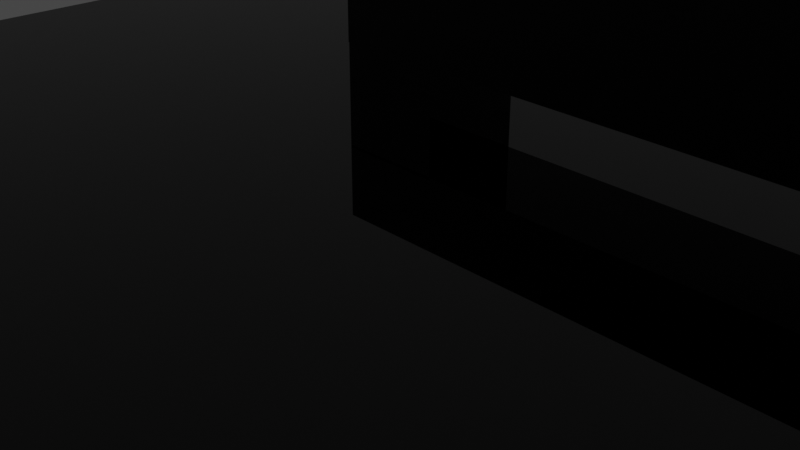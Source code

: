 # Source: Prototipo_de_impresi_n_fase_1_parte_1_proyecto_MSNV.blend  (saved by Blender 3.4.6; exported with 4.5.12 LTS)
import bpy
from mathutils import Matrix  # noqa: F401  (used for matrix-valued properties, if any)

bpy.ops.wm.read_factory_settings(use_empty=True)
scene = bpy.context.scene
scene.name = 'Scene'

# ---- collections
col_collection = bpy.data.collections.new('Collection'); scene.collection.children.link(col_collection)

# ---- materials (node trees are filled in below, after node groups)
mat_material_006 = bpy.data.materials.new('Material.006')
mat_material_006.use_transparent_shadow = False
mat_material_001 = bpy.data.materials.new('Material.001')
mat_material_001.use_transparent_shadow = False
mat_material_005 = bpy.data.materials.new('Material.005')
mat_material_005.use_transparent_shadow = False
mat_material_003 = bpy.data.materials.new('Material.003')
mat_material_003.use_transparent_shadow = False
mat_material_004 = bpy.data.materials.new('Material.004')
mat_material_004.use_transparent_shadow = False
mat_material_002 = bpy.data.materials.new('Material.002')
mat_material_002.use_transparent_shadow = False

# ---- material node trees
mat_material_006.use_nodes = True; mat_material_006.node_tree.nodes.clear()
_N = mat_material_006.node_tree.nodes; _L = mat_material_006.node_tree.links
n0 = _N.new('ShaderNodeBsdfPrincipled'); n0.name = 'BSDF Principista'; n0.location = (10, 300)
n0.distribution = 'GGX'
n0.subsurface_method = 'RANDOM_WALK_SKIN'
n0.inputs[0].default_value = (0.0, 0.0, 0.0, 1.0)
n0.inputs[2].default_value = 0.0
n0.inputs[3].default_value = 1.45
n0.inputs[27].default_value = (0.0, 0.0, 0.0, 1.0)
n0.inputs[28].default_value = 1.0
n1 = _N.new('ShaderNodeOutputMaterial'); n1.name = 'Material'; n1.location = (300, 300)
_L.new(n0.outputs[0], n1.inputs[0])
n1.is_active_output = True
mat_material_001.use_nodes = True; mat_material_001.node_tree.nodes.clear()
_N = mat_material_001.node_tree.nodes; _L = mat_material_001.node_tree.links
n0 = _N.new('ShaderNodeBsdfPrincipled'); n0.name = 'BSDF Principista'; n0.location = (10, 300)
n0.distribution = 'GGX'
n0.subsurface_method = 'RANDOM_WALK_SKIN'
n0.inputs[0].default_value = (0.0, 0.0, 0.0, 1.0)
n0.inputs[2].default_value = 0.0
n0.inputs[3].default_value = 1.45
n0.inputs[27].default_value = (0.0, 0.0, 0.0, 1.0)
n0.inputs[28].default_value = 1.0
n1 = _N.new('ShaderNodeOutputMaterial'); n1.name = 'Material'; n1.location = (300, 300)
_L.new(n0.outputs[0], n1.inputs[0])
n1.is_active_output = True
mat_material_005.use_nodes = True; mat_material_005.node_tree.nodes.clear()
_N = mat_material_005.node_tree.nodes; _L = mat_material_005.node_tree.links
n0 = _N.new('ShaderNodeBsdfPrincipled'); n0.name = 'BSDF Principista'; n0.location = (10, 300)
n0.distribution = 'GGX'
n0.subsurface_method = 'RANDOM_WALK_SKIN'
n0.inputs[0].default_value = (0.0, 0.0, 0.0, 1.0)
n0.inputs[2].default_value = 0.0
n0.inputs[3].default_value = 1.45
n0.inputs[27].default_value = (0.0, 0.0, 0.0, 1.0)
n0.inputs[28].default_value = 1.0
n1 = _N.new('ShaderNodeOutputMaterial'); n1.name = 'Material'; n1.location = (300, 300)
_L.new(n0.outputs[0], n1.inputs[0])
n1.is_active_output = True
mat_material_003.use_nodes = True; mat_material_003.node_tree.nodes.clear()
_N = mat_material_003.node_tree.nodes; _L = mat_material_003.node_tree.links
n0 = _N.new('ShaderNodeBsdfPrincipled'); n0.name = 'BSDF Principista'; n0.location = (10, 300)
n0.distribution = 'GGX'
n0.subsurface_method = 'RANDOM_WALK_SKIN'
n0.inputs[0].default_value = (0.0, 0.0, 0.0, 1.0)
n0.inputs[2].default_value = 0.0
n0.inputs[3].default_value = 1.45
n0.inputs[27].default_value = (0.0, 0.0, 0.0, 1.0)
n0.inputs[28].default_value = 1.0
n1 = _N.new('ShaderNodeOutputMaterial'); n1.name = 'Material'; n1.location = (300, 300)
_L.new(n0.outputs[0], n1.inputs[0])
n1.is_active_output = True
mat_material_004.use_nodes = True; mat_material_004.node_tree.nodes.clear()
_N = mat_material_004.node_tree.nodes; _L = mat_material_004.node_tree.links
n0 = _N.new('ShaderNodeBsdfPrincipled'); n0.name = 'BSDF Principista'; n0.location = (10, 300)
n0.distribution = 'GGX'
n0.subsurface_method = 'RANDOM_WALK_SKIN'
n0.inputs[0].default_value = (0.0, 0.0, 0.0, 1.0)
n0.inputs[2].default_value = 0.0
n0.inputs[3].default_value = 1.45
n0.inputs[27].default_value = (0.0, 0.0, 0.0, 1.0)
n0.inputs[28].default_value = 1.0
n1 = _N.new('ShaderNodeOutputMaterial'); n1.name = 'Material'; n1.location = (300, 300)
_L.new(n0.outputs[0], n1.inputs[0])
n1.is_active_output = True
mat_material_002.use_nodes = True; mat_material_002.node_tree.nodes.clear()
_N = mat_material_002.node_tree.nodes; _L = mat_material_002.node_tree.links
n0 = _N.new('ShaderNodeBsdfPrincipled'); n0.name = 'BSDF Principista'; n0.location = (10, 300)
n0.distribution = 'GGX'
n0.subsurface_method = 'RANDOM_WALK_SKIN'
n0.inputs[0].default_value = (0.0, 0.0, 0.0, 1.0)
n0.inputs[2].default_value = 0.0
n0.inputs[3].default_value = 1.45
n0.inputs[27].default_value = (0.0, 0.0, 0.0, 1.0)
n0.inputs[28].default_value = 1.0
n1 = _N.new('ShaderNodeOutputMaterial'); n1.name = 'Material'; n1.location = (300, 300)
_L.new(n0.outputs[0], n1.inputs[0])
n1.is_active_output = True

# ---- world
world_world = bpy.data.worlds.new('World'); scene.world = world_world
world_world.use_nodes = True; world_world.node_tree.nodes.clear()
_N = world_world.node_tree.nodes; _L = world_world.node_tree.links
n0 = _N.new('ShaderNodeOutputWorld'); n0.name = 'World Output'; n0.location = (300, 300)
n1 = _N.new('ShaderNodeBackground'); n1.name = 'Background'; n1.location = (10, 300)
n1.inputs[0].default_value = (0.05088, 0.05088, 0.05088, 1.0)
_L.new(n1.outputs[0], n0.inputs[0])
n0.is_active_output = True
world_world.color = (0.05088, 0.05088, 0.05088)
world_world.use_sun_shadow = False
world_world.sun_shadow_jitter_overblur = 0.0

# ---- cameras
cam_camera = bpy.data.cameras.new('Camera')
cam_camera.clip_end = 100.0
cam_camera.ortho_scale = 7.314

# ---- lights
light_light = bpy.data.lights.new('Light', 'POINT')
light_light.transmission_factor = 0.0
light_light.energy = 1000.0
light_light.shadow_soft_size = 0.1
light_light.shadow_maximum_resolution = 0.006
light_light.use_absolute_resolution = True

# ---- meshes
me_cubo_001 = bpy.data.meshes.new('Cubo.001')
me_cubo_001.from_pydata([(-0.7071, -0.7172, -1.0), (-0.7071, -0.7172, 1.0), (-0.7071, 0.7172, -1.0), (-0.7071, 0.7172, 1.0), (0.7071, -1.283, -1.0), (0.7071, -1.283, 1.0), (0.7071, 1.283, -1.0), (0.7071, 1.283, 1.0), (-0.7071, -0.7172, 3.0), (-0.7071, 0.7172, 3.0), (0.7071, 1.283, 3.0), (0.7071, -1.283, 3.0), (-0.7071, -0.7172, 5.0), (-0.7071, 0.7172, 5.0), (0.7071, 1.283, 5.0), (0.7071, -1.283, 5.0), (-6.364, -4.111, 3.0), (-7.778, -3.546, 3.0), (-6.364, -4.111, 5.0), (-7.778, -3.546, 5.0), (-7.778, 3.546, 3.0), (-6.364, 4.111, 3.0), (-7.778, 3.546, 5.0), (-6.364, 4.111, 5.0), (-4.243, 2.131, 1.0), (-2.462, 3.051, 1.0), (-4.243, 2.131, 3.0), (-2.462, 3.051, 3.0), (-6.01, 2.838, 1.0), (-4.962, 3.051, 1.0), (-6.01, 2.838, 3.0), (-4.962, 3.051, 3.0), (-7.778, 3.546, 1.0), (-6.364, 4.111, 1.0), (-7.778, 3.546, 3.0), (-6.364, 4.111, 3.0), (-7.778, 3.546, 1.0), (-7.778, 3.546, -1.0), (-6.364, 4.111, -1.0), (-6.364, 4.111, 1.0), (-2.462, -3.051, 1.0), (-4.243, -2.131, 1.0), (-2.462, -3.051, 3.0), (-4.243, -2.131, 3.0), (-4.962, -3.051, 1.0), (-6.01, -2.838, 1.0), (-4.962, -3.051, 3.0), (-6.01, -2.838, 3.0), (-6.364, -4.111, 1.0), (-7.778, -3.546, 1.0), (-6.364, -4.111, 3.0), (-7.778, -3.546, 3.0), (-7.778, -3.546, -1.0), (-7.778, -3.546, 1.0), (-6.364, -4.111, 1.0), (-6.364, -4.111, -1.0), (-2.462, 3.051, 1.0), (-2.462, 3.051, 3.0), (-4.962, 3.051, 1.0), (-4.962, 3.051, 3.0), (-2.462, 3.551, 1.0), (-2.462, 3.551, 3.0), (-4.962, 3.551, 1.0), (-4.962, 3.551, 3.0), (-2.462, 5.751, 1.0), (-2.462, 5.751, 3.0), (-4.962, 5.751, 1.0), (-4.962, 5.751, 3.0), (-2.462, -3.551, 3.0), (-2.462, -3.551, 1.0), (-4.962, -3.551, 3.0), (-4.962, -3.551, 1.0), (-2.462, -5.751, 3.0), (-2.462, -5.751, 1.0), (-4.962, -5.751, 3.0), (-4.962, -5.751, 1.0), (-2.462, 5.751, 1.0), (-2.462, 5.751, 3.0), (-4.962, 5.751, 1.0), (-4.962, 5.751, 3.0), (-2.462, 6.551, 1.0), (-2.462, 6.551, 3.0), (-4.962, 6.551, 1.0), (-4.962, 6.551, 3.0), (-2.462, -6.551, 3.0), (-2.462, -6.551, 1.0), (-4.962, -6.551, 3.0), (-4.962, -6.551, 1.0), (-0.7071, -0.7172, 1.0), (-0.7071, 0.7172, 1.0), (-0.7071, -0.7172, 3.0), (-0.7071, 0.7172, 3.0), (-10.06, -0.7172, 1.0), (-10.06, 0.7172, 1.0), (-10.06, -0.7172, 3.0), (-10.06, 0.7172, 3.0), (-20.06, -0.7172, 1.0), (-20.06, 0.7172, 1.0), (-20.06, -0.7172, 3.0), (-20.06, 0.7172, 3.0), (-10.06, 0.7172, 3.0), (-10.06, 0.7172, 1.0), (-20.06, 0.7172, 3.0), (-20.06, 0.7172, 1.0), (-10.06, 5.517, 3.0), (-10.06, 5.517, 1.0), (-20.06, 5.517, 3.0), (-20.06, 5.517, 1.0), (-10.06, -5.517, 1.0), (-10.06, -5.517, 3.0), (-20.06, -5.517, 1.0), (-20.06, -5.517, 3.0), (0.7071, 1.283, 1.0), (0.7071, -1.283, 1.0), (0.7071, 1.283, 3.0), (0.7071, -1.283, 3.0), (3.207, 1.283, 1.0), (3.207, -1.283, 1.0), (3.207, 1.283, 3.0), (3.207, -1.283, 3.0), (7.707, 1.283, 1.0), (7.707, -1.283, 1.0), (7.707, 1.283, 3.0), (7.707, -1.283, 3.0), (3.207, 5.583, 1.0), (3.207, 5.583, 3.0), (7.707, 5.583, 1.0), (7.707, 5.583, 3.0), (3.207, -5.583, 3.0), (3.207, -5.583, 1.0), (7.707, -5.583, 3.0), (7.707, -5.583, 1.0), (-10.06, -5.694, 1.0), (-10.06, -5.694, 3.0), (-20.06, -5.694, 1.0), (-20.06, -5.694, 3.0), (-10.06, -5.694, 1.0), (-10.06, -5.694, 3.0), (-20.06, -5.694, 1.0), (-20.06, -5.694, 3.0), (-10.06, 5.593, 3.0), (-10.06, 5.593, 1.0), (-20.06, 5.593, 3.0), (-20.06, 5.593, 1.0), (-10.06, -5.694, 1.0), (-10.06, -5.694, 3.0), (-20.06, -5.694, 1.0), (-20.06, -5.694, 3.0), (-10.06, 5.733, 3.0), (-10.06, 5.733, 1.0), (-20.06, 5.733, 3.0), (-20.06, 5.733, 1.0), (-10.06, -5.711, 1.0), (-10.06, -5.711, 3.0), (-20.06, -5.711, 1.0), (-20.06, -5.711, 3.0), (-10.06, -5.851, 1.0), (-10.06, -5.851, 3.0), (-20.06, -5.851, 1.0), (-20.06, -5.851, 3.0), (-10.06, 6.133, 3.0), (-10.06, 6.133, 1.0), (-20.06, 6.133, 3.0), (-20.06, 6.133, 1.0), (-20.06, 5.733, 4.5), (-10.06, 5.733, 4.5), (-20.06, 6.133, 4.5), (-10.06, 6.133, 4.5), (-20.06, 5.733, -0.5), (-10.06, 5.733, -0.5), (-20.06, 6.133, -0.5), (-10.06, 6.133, -0.5), (-10.06, -6.251, 1.0), (-10.06, -6.251, 3.0), (-20.06, -6.251, 1.0), (-20.06, -6.251, 3.0), (-10.06, -5.851, 4.5), (-20.06, -5.851, 4.5), (-10.06, -6.251, 4.5), (-20.06, -6.251, 4.5), (-20.06, -5.851, -0.5), (-10.06, -5.851, -0.5), (-20.06, -6.251, -0.5), (-10.06, -6.251, -0.5), (3.207, 5.6, 1.0), (3.207, 5.6, 3.0), (7.707, 5.6, 1.0), (7.707, 5.6, 3.0), (3.207, -5.718, 3.0), (3.207, -5.718, 1.0), (7.707, -5.718, 3.0), (7.707, -5.718, 1.0), (3.207, -5.858, 3.0), (3.207, -5.858, 1.0), (7.707, -5.858, 3.0), (7.707, -5.858, 1.0), (3.207, -6.258, 3.0), (3.207, -6.258, 1.0), (7.707, -6.258, 3.0), (7.707, -6.258, 1.0), (7.707, -5.858, 4.5), (3.207, -5.858, 4.5), (7.707, -6.258, 4.5), (3.207, -6.258, 4.5), (3.207, -5.858, -0.5), (7.707, -5.858, -0.5), (3.207, -6.258, -0.5), (7.707, -6.258, -0.5), (3.207, 5.74, 1.0), (3.207, 5.74, 3.0), (7.707, 5.74, 1.0), (7.707, 5.74, 3.0), (3.207, 6.14, 1.0), (3.207, 6.14, 3.0), (7.707, 6.14, 1.0), (7.707, 6.14, 3.0), (7.707, 5.74, 4.5), (3.207, 5.74, 4.5), (7.707, 6.14, 4.5), (3.207, 6.14, 4.5), (7.707, 5.74, -0.5), (3.207, 5.74, -0.5), (7.707, 6.14, -0.5), (3.207, 6.14, -0.5), (0.03768, 8.551, 1.0), (0.03768, 8.551, 3.0), (-7.462, 8.551, 1.0), (-7.462, 8.551, 3.0), (0.03768, 8.551, 1.0), (0.03768, 8.551, 3.0), (-7.462, 8.551, 1.0), (-7.462, 8.551, 3.0), (0.03768, -8.551, 3.0), (0.03768, -8.551, 1.0), (-7.462, -8.551, 3.0), (-7.462, -8.551, 1.0)], [], [(0, 1, 3, 2), (7, 6, 38, 39), (6, 7, 5, 4), (5, 1, 53, 54), (2, 6, 4, 0), (7, 10, 114, 112), (8, 11, 16, 17), (9, 3, 89, 91), (5, 11, 42, 40), (3, 9, 26, 24), (14, 13, 12, 15), (9, 13, 22, 20), (11, 10, 14, 15), (9, 8, 12, 13), (17, 16, 18, 19), (11, 15, 18, 16), (12, 8, 17, 19), (15, 12, 19, 18), (21, 20, 22, 23), (10, 9, 20, 21), (14, 10, 21, 23), (13, 14, 23, 22), (25, 29, 58, 56), (9, 10, 27, 26), (7, 3, 24, 25), (10, 7, 25, 27), (29, 28, 32, 33), (25, 24, 28, 29), (24, 26, 30, 28), (26, 27, 31, 30), (33, 32, 34, 35), (28, 30, 34, 32), (30, 31, 35, 34), (31, 29, 33, 35), (37, 36, 39, 38), (6, 2, 37, 38), (3, 7, 39, 36), (2, 3, 36, 37), (43, 41, 45, 47), (11, 8, 43, 42), (1, 5, 40, 41), (8, 1, 41, 43), (46, 47, 51, 50), (42, 43, 47, 46), (44, 40, 69, 71), (41, 40, 44, 45), (49, 48, 50, 51), (44, 46, 50, 48), (45, 44, 48, 49), (47, 45, 49, 51), (55, 54, 53, 52), (4, 5, 54, 55), (1, 0, 52, 53), (0, 4, 55, 52), (59, 57, 61, 63), (29, 31, 59, 58), (27, 25, 56, 57), (31, 27, 57, 59), (62, 63, 67, 66), (58, 59, 63, 62), (56, 58, 62, 60), (57, 56, 60, 61), (67, 65, 77, 79), (60, 62, 66, 64), (61, 60, 64, 65), (63, 61, 65, 67), (71, 69, 73, 75), (40, 42, 68, 69), (42, 46, 70, 68), (46, 44, 71, 70), (72, 74, 86, 84), (70, 71, 75, 74), (68, 70, 74, 72), (69, 68, 72, 73), (79, 77, 81, 83), (66, 67, 79, 78), (64, 66, 78, 76), (65, 64, 76, 77), (80, 82, 226, 224), (78, 79, 83, 82), (76, 78, 82, 80), (77, 76, 80, 81), (86, 87, 235, 234), (73, 72, 84, 85), (75, 73, 85, 87), (74, 75, 87, 86), (91, 89, 93, 95), (3, 1, 88, 89), (1, 8, 90, 88), (8, 9, 91, 90), (92, 94, 109, 108), (90, 91, 95, 94), (88, 90, 94, 92), (89, 88, 92, 93), (97, 96, 98, 99), (93, 92, 96, 97), (99, 95, 100, 102), (94, 95, 99, 98), (103, 102, 106, 107), (97, 99, 102, 103), (95, 93, 101, 100), (93, 97, 103, 101), (105, 107, 143, 141), (101, 103, 107, 105), (100, 101, 105, 104), (102, 100, 104, 106), (111, 110, 134, 135), (96, 92, 108, 110), (94, 98, 111, 109), (98, 96, 110, 111), (112, 114, 118, 116), (10, 11, 115, 114), (5, 7, 112, 113), (11, 5, 113, 115), (119, 117, 129, 128), (113, 112, 116, 117), (115, 113, 117, 119), (114, 115, 119, 118), (121, 120, 122, 123), (118, 119, 123, 122), (118, 122, 127, 125), (117, 116, 120, 121), (125, 127, 187, 185), (122, 120, 126, 127), (120, 116, 124, 126), (116, 118, 125, 124), (130, 128, 188, 190), (117, 121, 131, 129), (123, 119, 128, 130), (121, 123, 130, 131), (134, 132, 136, 138), (109, 111, 135, 133), (108, 109, 133, 132), (110, 108, 132, 134), (137, 139, 147, 145), (135, 134, 138, 139), (133, 135, 139, 137), (132, 133, 137, 136), (142, 140, 148, 150), (104, 105, 141, 140), (106, 104, 140, 142), (107, 106, 142, 143), (145, 147, 155, 153), (136, 137, 145, 144), (138, 136, 144, 146), (139, 138, 146, 147), (149, 151, 168, 169), (143, 142, 150, 151), (141, 143, 151, 149), (140, 141, 149, 148), (154, 152, 156, 158), (144, 145, 153, 152), (146, 144, 152, 154), (147, 146, 154, 155), (173, 157, 176, 178), (155, 154, 158, 159), (153, 155, 159, 157), (152, 153, 157, 156), (160, 161, 163, 162), (148, 149, 161, 160), (162, 150, 164, 166), (151, 150, 162, 163), (164, 165, 167, 166), (160, 162, 166, 167), (150, 148, 165, 164), (148, 160, 167, 165), (169, 168, 170, 171), (161, 149, 169, 171), (151, 163, 170, 168), (163, 161, 171, 170), (172, 173, 175, 174), (156, 157, 173, 172), (174, 158, 180, 182), (159, 158, 174, 175), (176, 177, 179, 178), (157, 159, 177, 176), (159, 175, 179, 177), (175, 173, 178, 179), (180, 181, 183, 182), (172, 174, 182, 183), (156, 172, 183, 181), (158, 156, 181, 180), (186, 184, 208, 210), (124, 125, 185, 184), (126, 124, 184, 186), (127, 126, 186, 187), (189, 191, 195, 193), (131, 130, 190, 191), (129, 131, 191, 189), (128, 129, 189, 188), (193, 195, 205, 204), (188, 189, 193, 192), (190, 188, 192, 194), (191, 190, 194, 195), (196, 197, 199, 198), (192, 193, 197, 196), (196, 198, 202, 203), (195, 194, 198, 199), (200, 201, 203, 202), (194, 192, 201, 200), (192, 196, 203, 201), (198, 194, 200, 202), (204, 205, 207, 206), (197, 193, 204, 206), (195, 199, 207, 205), (199, 197, 206, 207), (210, 208, 221, 220), (187, 186, 210, 211), (185, 187, 211, 209), (184, 185, 209, 208), (212, 213, 215, 214), (211, 210, 214, 215), (211, 215, 218, 216), (208, 209, 213, 212), (217, 216, 218, 219), (215, 213, 219, 218), (213, 209, 217, 219), (209, 211, 216, 217), (220, 221, 223, 222), (208, 212, 223, 221), (214, 210, 220, 222), (212, 214, 222, 223), (224, 226, 230, 228), (81, 80, 224, 225), (83, 81, 225, 227), (82, 83, 227, 226), (229, 228, 230, 231), (225, 224, 228, 229), (227, 225, 229, 231), (226, 227, 231, 230), (233, 232, 234, 235), (84, 86, 234, 232), (85, 84, 232, 233), (87, 85, 233, 235)])
_uv = me_cubo_001.uv_layers.new(name='MapaUV')
_uv.uv.foreach_set('vector', [0.375, 0.0, 0.625, 0.0, 0.625, 0.25, 0.375, 0.25, 0.625, 0.5, 0.375, 0.5, 0.375, 0.5, 0.625, 0.5, 0.375, 0.5, 0.625, 0.5, 0.625, 0.75, 0.375, 0.75, 0.625, 0.75, 0.625, 1.0, 0.625, 1.0, 0.625, 0.75, 0.125, 0.5, 0.375, 0.5, 0.375, 0.75, 0.125, 0.75, 0.625, 0.5, 0.625, 0.5, 0.625, 0.5, 0.625, 0.5, 0.625, 1.0, 0.625, 0.75, 0.625, 0.75, 0.625, 1.0, 0.625, 0.25, 0.625, 0.25, 0.625, 0.25, 0.625, 0.25, 0.625, 0.75, 0.625, 0.75, 0.625, 0.75, 0.625, 0.75, 0.625, 0.25, 0.625, 0.25, 0.625, 0.25, 0.625, 0.25, 0.625, 0.5, 0.875, 0.5, 0.875, 0.75, 0.625, 0.75, 0.625, 0.25, 0.625, 0.25, 0.625, 0.25, 0.625, 0.25, 0.625, 0.75, 0.625, 0.5, 0.625, 0.5, 0.625, 0.75, 0.625, 0.25, 0.625, 0.0, 0.625, 0.0, 0.625, 0.25, 0.625, 1.0, 0.625, 0.75, 0.625, 0.75, 0.625, 1.0, 0.625, 0.75, 0.625, 0.75, 0.625, 0.75, 0.625, 0.75, 0.625, 0.0, 0.625, 0.0, 0.625, 0.0, 0.625, 0.0, 0.625, 0.75, 0.875, 0.75, 0.875, 0.75, 0.625, 0.75, 0.625, 0.5, 0.625, 0.25, 0.625, 0.25, 0.625, 0.5, 0.625, 0.5, 0.625, 0.25, 0.625, 0.25, 0.625, 0.5, 0.625, 0.5, 0.625, 0.5, 0.625, 0.5, 0.625, 0.5, 0.875, 0.5, 0.625, 0.5, 0.625, 0.5, 0.875, 0.5, 0.625, 0.5, 0.625, 0.5, 0.625, 0.5, 0.625, 0.5, 0.625, 0.25, 0.625, 0.5, 0.625, 0.5, 0.625, 0.25, 0.625, 0.5, 0.625, 0.25, 0.625, 0.25, 0.625, 0.5, 0.625, 0.5, 0.625, 0.5, 0.625, 0.5, 0.625, 0.5, 0.625, 0.5, 0.625, 0.25, 0.625, 0.25, 0.625, 0.5, 0.625, 0.5, 0.625, 0.25, 0.625, 0.25, 0.625, 0.5, 0.625, 0.25, 0.625, 0.25, 0.625, 0.25, 0.625, 0.25, 0.625, 0.25, 0.625, 0.5, 0.625, 0.5, 0.625, 0.25, 0.625, 0.5, 0.625, 0.25, 0.625, 0.25, 0.625, 0.5, 0.625, 0.25, 0.625, 0.25, 0.625, 0.25, 0.625, 0.25, 0.625, 0.25, 0.625, 0.5, 0.625, 0.5, 0.625, 0.25, 0.625, 0.5, 0.625, 0.5, 0.625, 0.5, 0.625, 0.5, 0.375, 0.25, 0.625, 0.25, 0.625, 0.5, 0.375, 0.5, 0.375, 0.5, 0.125, 0.5, 0.125, 0.5, 0.375, 0.5, 0.625, 0.25, 0.625, 0.5, 0.625, 0.5, 0.625, 0.25, 0.375, 0.25, 0.625, 0.25, 0.625, 0.25, 0.375, 0.25, 0.625, 0.0, 0.625, 0.0, 0.625, 0.0, 0.625, 0.0, 0.625, 0.75, 0.625, 1.0, 0.625, 1.0, 0.625, 0.75, 0.625, 1.0, 0.625, 0.75, 0.625, 0.75, 0.625, 1.0, 0.625, 0.0, 0.625, 0.0, 0.625, 0.0, 0.625, 0.0, 0.625, 0.75, 0.625, 1.0, 0.625, 1.0, 0.625, 0.75, 0.625, 0.75, 0.625, 1.0, 0.625, 1.0, 0.625, 0.75, 0.625, 0.75, 0.625, 0.75, 0.625, 0.75, 0.625, 0.75, 0.625, 1.0, 0.625, 0.75, 0.625, 0.75, 0.625, 1.0, 0.625, 1.0, 0.625, 0.75, 0.625, 0.75, 0.625, 1.0, 0.625, 0.75, 0.625, 0.75, 0.625, 0.75, 0.625, 0.75, 0.625, 1.0, 0.625, 0.75, 0.625, 0.75, 0.625, 1.0, 0.625, 0.0, 0.625, 0.0, 0.625, 0.0, 0.625, 0.0, 0.375, 0.75, 0.625, 0.75, 0.625, 1.0, 0.375, 1.0, 0.375, 0.75, 0.625, 0.75, 0.625, 0.75, 0.375, 0.75, 0.625, 0.0, 0.375, 0.0, 0.375, 0.0, 0.625, 0.0, 0.125, 0.75, 0.375, 0.75, 0.375, 0.75, 0.125, 0.75, 0.625, 0.5, 0.625, 0.5, 0.625, 0.5, 0.625, 0.5, 0.625, 0.5, 0.625, 0.5, 0.625, 0.5, 0.625, 0.5, 0.625, 0.5, 0.625, 0.5, 0.625, 0.5, 0.625, 0.5, 0.625, 0.5, 0.625, 0.5, 0.625, 0.5, 0.625, 0.5, 0.625, 0.5, 0.625, 0.5, 0.625, 0.5, 0.625, 0.5, 0.625, 0.5, 0.625, 0.5, 0.625, 0.5, 0.625, 0.5, 0.625, 0.5, 0.625, 0.5, 0.625, 0.5, 0.625, 0.5, 0.625, 0.5, 0.625, 0.5, 0.625, 0.5, 0.625, 0.5, 0.625, 0.5, 0.625, 0.5, 0.625, 0.5, 0.625, 0.5, 0.625, 0.5, 0.625, 0.5, 0.625, 0.5, 0.625, 0.5, 0.625, 0.5, 0.625, 0.5, 0.625, 0.5, 0.625, 0.5, 0.625, 0.5, 0.625, 0.5, 0.625, 0.5, 0.625, 0.5, 0.625, 0.75, 0.625, 0.75, 0.625, 0.75, 0.625, 0.75, 0.625, 0.75, 0.625, 0.75, 0.625, 0.75, 0.625, 0.75, 0.625, 0.75, 0.625, 0.75, 0.625, 0.75, 0.625, 0.75, 0.625, 0.75, 0.625, 0.75, 0.625, 0.75, 0.625, 0.75, 0.625, 0.75, 0.625, 0.75, 0.625, 0.75, 0.625, 0.75, 0.625, 0.75, 0.625, 0.75, 0.625, 0.75, 0.625, 0.75, 0.625, 0.75, 0.625, 0.75, 0.625, 0.75, 0.625, 0.75, 0.625, 0.75, 0.625, 0.75, 0.625, 0.75, 0.625, 0.75, 0.625, 0.5, 0.625, 0.5, 0.625, 0.5, 0.625, 0.5, 0.625, 0.5, 0.625, 0.5, 0.625, 0.5, 0.625, 0.5, 0.625, 0.5, 0.625, 0.5, 0.625, 0.5, 0.625, 0.5, 0.625, 0.5, 0.625, 0.5, 0.625, 0.5, 0.625, 0.5, 0.625, 0.5, 0.625, 0.5, 0.625, 0.5, 0.625, 0.5, 0.625, 0.5, 0.625, 0.5, 0.625, 0.5, 0.625, 0.5, 0.625, 0.5, 0.625, 0.5, 0.625, 0.5, 0.625, 0.5, 0.625, 0.5, 0.625, 0.5, 0.625, 0.5, 0.625, 0.5, 0.625, 0.75, 0.625, 0.75, 0.625, 0.75, 0.625, 0.75, 0.625, 0.75, 0.625, 0.75, 0.625, 0.75, 0.625, 0.75, 0.625, 0.75, 0.625, 0.75, 0.625, 0.75, 0.625, 0.75, 0.625, 0.75, 0.625, 0.75, 0.625, 0.75, 0.625, 0.75, 0.625, 0.25, 0.625, 0.25, 0.625, 0.25, 0.625, 0.25, 0.625, 0.25, 0.625, 0.0, 0.625, 0.0, 0.625, 0.25, 0.625, 0.0, 0.625, 0.0, 0.625, 0.0, 0.625, 0.0, 0.625, 0.0, 0.625, 0.25, 0.625, 0.25, 0.625, 0.0, 0.625, 0.0, 0.625, 0.0, 0.625, 0.0, 0.625, 0.0, 0.625, 0.0, 0.625, 0.25, 0.625, 0.25, 0.625, 0.0, 0.625, 0.0, 0.625, 0.0, 0.625, 0.0, 0.625, 0.0, 0.625, 0.25, 0.625, 0.0, 0.625, 0.0, 0.625, 0.25, 0.625, 0.25, 0.625, 0.0, 0.625, 0.0, 0.625, 0.25, 0.625, 0.25, 0.625, 0.0, 0.625, 0.0, 0.625, 0.25, 0.625, 0.25, 0.625, 0.25, 0.625, 0.25, 0.625, 0.25, 0.625, 0.0, 0.625, 0.25, 0.625, 0.25, 0.625, 0.0, 0.625, 0.25, 0.625, 0.25, 0.625, 0.25, 0.625, 0.25, 0.625, 0.25, 0.625, 0.25, 0.625, 0.25, 0.625, 0.25, 0.625, 0.25, 0.625, 0.25, 0.625, 0.25, 0.625, 0.25, 0.625, 0.25, 0.625, 0.25, 0.625, 0.25, 0.625, 0.25, 0.625, 0.25, 0.625, 0.25, 0.625, 0.25, 0.625, 0.25, 0.625, 0.25, 0.625, 0.25, 0.625, 0.25, 0.625, 0.25, 0.625, 0.25, 0.625, 0.25, 0.625, 0.25, 0.625, 0.25, 0.625, 0.25, 0.625, 0.25, 0.625, 0.25, 0.625, 0.25, 0.625, 0.0, 0.625, 0.0, 0.625, 0.0, 0.625, 0.0, 0.625, 0.0, 0.625, 0.0, 0.625, 0.0, 0.625, 0.0, 0.625, 0.0, 0.625, 0.0, 0.625, 0.0, 0.625, 0.0, 0.625, 0.0, 0.625, 0.0, 0.625, 0.0, 0.625, 0.0, 0.625, 0.5, 0.625, 0.5, 0.625, 0.5, 0.625, 0.5, 0.625, 0.5, 0.625, 0.75, 0.625, 0.75, 0.625, 0.5, 0.625, 0.75, 0.625, 0.5, 0.625, 0.5, 0.625, 0.75, 0.625, 0.75, 0.625, 0.75, 0.625, 0.75, 0.625, 0.75, 0.625, 0.75, 0.625, 0.75, 0.625, 0.75, 0.625, 0.75, 0.625, 0.75, 0.625, 0.5, 0.625, 0.5, 0.625, 0.75, 0.625, 0.75, 0.625, 0.75, 0.625, 0.75, 0.625, 0.75, 0.625, 0.5, 0.625, 0.75, 0.625, 0.75, 0.625, 0.5, 0.625, 0.75, 0.625, 0.5, 0.625, 0.5, 0.625, 0.75, 0.625, 0.5, 0.625, 0.75, 0.625, 0.75, 0.625, 0.5, 0.625, 0.5, 0.625, 0.5, 0.625, 0.5, 0.625, 0.5, 0.625, 0.75, 0.625, 0.5, 0.625, 0.5, 0.625, 0.75, 0.625, 0.5, 0.625, 0.5, 0.625, 0.5, 0.625, 0.5, 0.625, 0.5, 0.625, 0.5, 0.625, 0.5, 0.625, 0.5, 0.625, 0.5, 0.625, 0.5, 0.625, 0.5, 0.625, 0.5, 0.625, 0.5, 0.625, 0.5, 0.625, 0.5, 0.625, 0.5, 0.625, 0.75, 0.625, 0.75, 0.625, 0.75, 0.625, 0.75, 0.625, 0.75, 0.625, 0.75, 0.625, 0.75, 0.625, 0.75, 0.625, 0.75, 0.625, 0.75, 0.625, 0.75, 0.625, 0.75, 0.625, 0.75, 0.625, 0.75, 0.625, 0.75, 0.625, 0.75, 0.625, 0.0, 0.625, 0.0, 0.625, 0.0, 0.625, 0.0, 0.625, 0.0, 0.625, 0.0, 0.625, 0.0, 0.625, 0.0, 0.625, 0.0, 0.625, 0.0, 0.625, 0.0, 0.625, 0.0, 0.625, 0.0, 0.625, 0.0, 0.625, 0.0, 0.625, 0.0, 0.625, 0.0, 0.625, 0.0, 0.625, 0.0, 0.625, 0.0, 0.625, 0.0, 0.625, 0.0, 0.625, 0.0, 0.625, 0.0, 0.625, 0.0, 0.625, 0.0, 0.625, 0.0, 0.625, 0.0, 0.625, 0.0, 0.625, 0.0, 0.625, 0.0, 0.625, 0.0, 0.625, 0.25, 0.625, 0.25, 0.625, 0.25, 0.625, 0.25, 0.625, 0.25, 0.625, 0.25, 0.625, 0.25, 0.625, 0.25, 0.625, 0.25, 0.625, 0.25, 0.625, 0.25, 0.625, 0.25, 0.625, 0.25, 0.625, 0.25, 0.625, 0.25, 0.625, 0.25, 0.625, 0.0, 0.625, 0.0, 0.625, 0.0, 0.625, 0.0, 0.625, 0.0, 0.625, 0.0, 0.625, 0.0, 0.625, 0.0, 0.625, 0.0, 0.625, 0.0, 0.625, 0.0, 0.625, 0.0, 0.625, 0.0, 0.625, 0.0, 0.625, 0.0, 0.625, 0.0, 0.625, 0.25, 0.625, 0.25, 0.625, 0.25, 0.625, 0.25, 0.625, 0.25, 0.625, 0.25, 0.625, 0.25, 0.625, 0.25, 0.625, 0.25, 0.625, 0.25, 0.625, 0.25, 0.625, 0.25, 0.625, 0.25, 0.625, 0.25, 0.625, 0.25, 0.625, 0.25, 0.625, 0.0, 0.625, 0.0, 0.625, 0.0, 0.625, 0.0, 0.625, 0.0, 0.625, 0.0, 0.625, 0.0, 0.625, 0.0, 0.625, 0.0, 0.625, 0.0, 0.625, 0.0, 0.625, 0.0, 0.625, 0.0, 0.625, 0.0, 0.625, 0.0, 0.625, 0.0, 0.625, 0.0, 0.625, 0.0, 0.625, 0.0, 0.625, 0.0, 0.625, 0.0, 0.625, 0.0, 0.625, 0.0, 0.625, 0.0, 0.625, 0.0, 0.625, 0.0, 0.625, 0.0, 0.625, 0.0, 0.625, 0.0, 0.625, 0.0, 0.625, 0.0, 0.625, 0.0, 0.625, 0.25, 0.625, 0.25, 0.625, 0.25, 0.625, 0.25, 0.625, 0.25, 0.625, 0.25, 0.625, 0.25, 0.625, 0.25, 0.625, 0.25, 0.625, 0.25, 0.625, 0.25, 0.625, 0.25, 0.625, 0.25, 0.625, 0.25, 0.625, 0.25, 0.625, 0.25, 0.625, 0.25, 0.625, 0.25, 0.625, 0.25, 0.625, 0.25, 0.625, 0.25, 0.625, 0.25, 0.625, 0.25, 0.625, 0.25, 0.625, 0.25, 0.625, 0.25, 0.625, 0.25, 0.625, 0.25, 0.625, 0.25, 0.625, 0.25, 0.625, 0.25, 0.625, 0.25, 0.625, 0.25, 0.625, 0.25, 0.625, 0.25, 0.625, 0.25, 0.625, 0.25, 0.625, 0.25, 0.625, 0.25, 0.625, 0.25, 0.625, 0.25, 0.625, 0.25, 0.625, 0.25, 0.625, 0.25, 0.625, 0.25, 0.625, 0.25, 0.625, 0.25, 0.625, 0.25, 0.625, 0.0, 0.625, 0.0, 0.625, 0.0, 0.625, 0.0, 0.625, 0.0, 0.625, 0.0, 0.625, 0.0, 0.625, 0.0, 0.625, 0.0, 0.625, 0.0, 0.625, 0.0, 0.625, 0.0, 0.625, 0.0, 0.625, 0.0, 0.625, 0.0, 0.625, 0.0, 0.625, 0.0, 0.625, 0.0, 0.625, 0.0, 0.625, 0.0, 0.625, 0.0, 0.625, 0.0, 0.625, 0.0, 0.625, 0.0, 0.625, 0.0, 0.625, 0.0, 0.625, 0.0, 0.625, 0.0, 0.625, 0.0, 0.625, 0.0, 0.625, 0.0, 0.625, 0.0, 0.625, 0.0, 0.625, 0.0, 0.625, 0.0, 0.625, 0.0, 0.625, 0.0, 0.625, 0.0, 0.625, 0.0, 0.625, 0.0, 0.625, 0.0, 0.625, 0.0, 0.625, 0.0, 0.625, 0.0, 0.625, 0.0, 0.625, 0.0, 0.625, 0.0, 0.625, 0.0, 0.625, 0.5, 0.625, 0.5, 0.625, 0.5, 0.625, 0.5, 0.625, 0.5, 0.625, 0.5, 0.625, 0.5, 0.625, 0.5, 0.625, 0.5, 0.625, 0.5, 0.625, 0.5, 0.625, 0.5, 0.625, 0.5, 0.625, 0.5, 0.625, 0.5, 0.625, 0.5, 0.625, 0.75, 0.625, 0.75, 0.625, 0.75, 0.625, 0.75, 0.625, 0.75, 0.625, 0.75, 0.625, 0.75, 0.625, 0.75, 0.625, 0.75, 0.625, 0.75, 0.625, 0.75, 0.625, 0.75, 0.625, 0.75, 0.625, 0.75, 0.625, 0.75, 0.625, 0.75, 0.625, 0.75, 0.625, 0.75, 0.625, 0.75, 0.625, 0.75, 0.625, 0.75, 0.625, 0.75, 0.625, 0.75, 0.625, 0.75, 0.625, 0.75, 0.625, 0.75, 0.625, 0.75, 0.625, 0.75, 0.625, 0.75, 0.625, 0.75, 0.625, 0.75, 0.625, 0.75, 0.625, 0.75, 0.625, 0.75, 0.625, 0.75, 0.625, 0.75, 0.625, 0.75, 0.625, 0.75, 0.625, 0.75, 0.625, 0.75, 0.625, 0.75, 0.625, 0.75, 0.625, 0.75, 0.625, 0.75, 0.625, 0.75, 0.625, 0.75, 0.625, 0.75, 0.625, 0.75, 0.625, 0.75, 0.625, 0.75, 0.625, 0.75, 0.625, 0.75, 0.625, 0.75, 0.625, 0.75, 0.625, 0.75, 0.625, 0.75, 0.625, 0.75, 0.625, 0.75, 0.625, 0.75, 0.625, 0.75, 0.625, 0.75, 0.625, 0.75, 0.625, 0.75, 0.625, 0.75, 0.625, 0.75, 0.625, 0.75, 0.625, 0.75, 0.625, 0.75, 0.625, 0.75, 0.625, 0.75, 0.625, 0.75, 0.625, 0.75, 0.625, 0.75, 0.625, 0.75, 0.625, 0.75, 0.625, 0.75, 0.625, 0.75, 0.625, 0.75, 0.625, 0.75, 0.625, 0.75, 0.625, 0.5, 0.625, 0.5, 0.625, 0.5, 0.625, 0.5, 0.625, 0.5, 0.625, 0.5, 0.625, 0.5, 0.625, 0.5, 0.625, 0.5, 0.625, 0.5, 0.625, 0.5, 0.625, 0.5, 0.625, 0.5, 0.625, 0.5, 0.625, 0.5, 0.625, 0.5, 0.625, 0.5, 0.625, 0.5, 0.625, 0.5, 0.625, 0.5, 0.625, 0.5, 0.625, 0.5, 0.625, 0.5, 0.625, 0.5, 0.625, 0.5, 0.625, 0.5, 0.625, 0.5, 0.625, 0.5, 0.625, 0.5, 0.625, 0.5, 0.625, 0.5, 0.625, 0.5, 0.625, 0.5, 0.625, 0.5, 0.625, 0.5, 0.625, 0.5, 0.625, 0.5, 0.625, 0.5, 0.625, 0.5, 0.625, 0.5, 0.625, 0.5, 0.625, 0.5, 0.625, 0.5, 0.625, 0.5, 0.625, 0.5, 0.625, 0.5, 0.625, 0.5, 0.625, 0.5, 0.625, 0.5, 0.625, 0.5, 0.625, 0.5, 0.625, 0.5, 0.625, 0.5, 0.625, 0.5, 0.625, 0.5, 0.625, 0.5, 0.625, 0.5, 0.625, 0.5, 0.625, 0.5, 0.625, 0.5, 0.625, 0.5, 0.625, 0.5, 0.625, 0.5, 0.625, 0.5, 0.625, 0.5, 0.625, 0.5, 0.625, 0.5, 0.625, 0.5, 0.625, 0.5, 0.625, 0.5, 0.625, 0.5, 0.625, 0.5, 0.625, 0.5, 0.625, 0.5, 0.625, 0.5, 0.625, 0.5, 0.625, 0.5, 0.625, 0.5, 0.625, 0.5, 0.625, 0.5, 0.625, 0.5, 0.625, 0.5, 0.625, 0.5, 0.625, 0.5, 0.625, 0.5, 0.625, 0.5, 0.625, 0.5, 0.625, 0.5, 0.625, 0.5, 0.625, 0.5, 0.625, 0.5, 0.625, 0.5, 0.625, 0.5, 0.625, 0.5, 0.625, 0.5, 0.625, 0.5, 0.625, 0.75, 0.625, 0.75, 0.625, 0.75, 0.625, 0.75, 0.625, 0.75, 0.625, 0.75, 0.625, 0.75, 0.625, 0.75, 0.625, 0.75, 0.625, 0.75, 0.625, 0.75, 0.625, 0.75, 0.625, 0.75, 0.625, 0.75, 0.625, 0.75, 0.625, 0.75])
me_cubo_001.materials.append(mat_material_006)
me_cubo_001.update()
me_cubo_013 = bpy.data.meshes.new('Cubo.013')
me_cubo_013.from_pydata([(-1.006, -1.007, -2.276), (45.04, 20.2, -3.143), (45.1, -0.4399, -3.137), (45.04, 20.2, 1.857), (-1.006, -1.007, -0.9427), (45.04, 21.2, -3.143), (45.1, -0.4399, 1.863), (45.04, 21.2, 1.857), (-1.006, 0.9934, -2.276), (46.04, 20.2, -3.143), (45.1, 0.5601, -3.137), (46.04, 20.2, 1.857), (-1.006, 0.9934, -0.9427), (46.04, 21.2, -3.143), (45.1, 0.5601, 1.863), (46.04, 21.2, 1.857), (46.99, -1.007, -2.276), (46.1, -0.4399, -3.137), (46.1, -0.4399, 1.863), (46.99, -1.007, -0.9427), (46.99, 0.9934, -2.276), (46.1, 0.5601, -3.137), (46.99, 0.9934, -0.9427), (46.1, 0.5601, 1.863), (2.986, 0.9979, 1.885), (2.986, 0.9979, 0.718), (2.986, -1.002, 1.885), (2.986, -1.002, 0.718), (4.986, 0.9979, 1.885), (4.986, 0.9979, 0.718), (4.986, -1.002, 1.885), (4.986, -1.002, 0.718), (3.279, 1.291, 1.885), (3.279, 1.291, 0.718), (4.693, 2.705, 0.718), (4.693, 2.705, 1.885), (6.986, -1.002, 0.718), (6.986, -1.002, 1.885), (6.986, 0.9979, 1.885), (6.986, 0.9979, 0.718), (5.279, 1.291, 0.718), (5.279, 1.291, 1.885), (6.693, 2.705, 0.718), (6.693, 2.705, 1.885), (8.986, -1.002, 0.718), (8.986, -1.002, 1.885), (8.986, 0.9979, 1.885), (8.986, 0.9979, 0.718), (10.99, -1.002, 0.718), (10.99, -1.002, 1.885), (10.99, 0.9979, 1.885), (10.99, 0.9979, 0.718), (12.99, -1.002, 0.718), (12.99, -1.002, 1.885), (12.99, 0.9979, 1.885), (12.99, 0.9979, 0.718), (14.99, -1.002, 0.718), (14.99, -1.002, 1.885), (14.99, 0.9979, 1.885), (14.99, 0.9979, 0.718), (16.99, -1.002, 0.718), (16.99, -1.002, 1.885), (16.99, 0.9979, 1.885), (16.99, 0.9979, 0.718), (18.99, -1.002, 0.718), (18.99, -1.002, 1.885), (18.99, 0.9979, 1.885), (18.99, 0.9979, 0.718), (20.99, -1.002, 0.718), (20.99, -1.002, 1.885), (20.99, 0.9979, 1.885), (20.99, 0.9979, 0.718), (22.99, -1.002, 0.718), (22.99, -1.002, 1.885), (22.99, 0.9979, 1.885), (22.99, 0.9979, 0.718), (24.99, -1.002, 0.718), (24.99, -1.002, 1.885), (24.99, 0.9979, 1.885), (24.99, 0.9979, 0.718), (26.99, -1.002, 0.718), (26.99, -1.002, 1.885), (26.99, 0.9979, 1.885), (26.99, 0.9979, 0.718), (28.99, -1.002, 0.718), (28.99, -1.002, 1.885), (28.99, 0.9979, 1.885), (28.99, 0.9979, 0.718), (30.99, -1.002, 0.718), (30.99, -1.002, 1.885), (30.99, 0.9979, 1.885), (30.99, 0.9979, 0.718), (32.99, -1.002, 0.718), (32.99, -1.002, 1.885), (32.99, 0.9979, 1.885), (32.99, 0.9979, 0.718), (34.99, -1.002, 0.718), (34.99, -1.002, 1.885), (34.99, 0.9979, 1.885), (34.99, 0.9979, 0.718), (36.99, -1.002, 0.718), (36.99, -1.002, 1.885), (36.99, 0.9979, 1.885), (36.99, 0.9979, 0.718), (38.99, -1.002, 0.718), (38.99, -1.002, 1.885), (38.99, 0.9979, 1.885), (38.99, 0.9979, 0.718), (40.99, -1.002, 0.718), (40.99, -1.002, 1.885), (40.99, 0.9979, 1.885), (40.99, 0.9979, 0.718), (42.99, -1.002, 0.718), (42.99, -1.002, 1.885), (42.99, 0.9979, 1.885), (42.99, 0.9979, 0.718), (7.279, 1.291, 0.718), (7.279, 1.291, 1.885), (8.693, 2.705, 0.718), (8.693, 2.705, 1.885), (9.279, 1.291, 0.718), (9.279, 1.291, 1.885), (10.69, 2.705, 0.718), (10.69, 2.705, 1.885), (11.28, 1.291, 0.718), (11.28, 1.291, 1.885), (12.69, 2.705, 0.718), (12.69, 2.705, 1.885), (13.28, 1.291, 0.718), (13.28, 1.291, 1.885), (14.69, 2.705, 0.718), (14.69, 2.705, 1.885), (15.28, 1.291, 0.718), (15.28, 1.291, 1.885), (16.69, 2.705, 0.718), (16.69, 2.705, 1.885), (17.28, 1.291, 0.718), (17.28, 1.291, 1.885), (18.69, 2.705, 0.718), (18.69, 2.705, 1.885), (19.28, 1.291, 0.718), (19.28, 1.291, 1.885), (20.69, 2.705, 0.718), (20.69, 2.705, 1.885), (21.28, 1.291, 0.718), (21.28, 1.291, 1.885), (22.69, 2.705, 0.718), (22.69, 2.705, 1.885), (23.28, 1.291, 0.718), (23.28, 1.291, 1.885), (24.69, 2.705, 0.718), (24.69, 2.705, 1.885), (25.28, 1.291, 0.718), (25.28, 1.291, 1.885), (26.69, 2.705, 0.718), (26.69, 2.705, 1.885), (27.28, 1.291, 0.718), (27.28, 1.291, 1.885), (28.69, 2.705, 0.718), (28.69, 2.705, 1.885), (29.28, 1.291, 0.718), (29.28, 1.291, 1.885), (30.69, 2.705, 0.718), (30.69, 2.705, 1.885), (31.28, 1.291, 0.718), (31.28, 1.291, 1.885), (32.69, 2.705, 0.718), (32.69, 2.705, 1.885), (33.28, 1.291, 0.718), (33.28, 1.291, 1.885), (34.69, 2.705, 0.718), (34.69, 2.705, 1.885), (35.28, 1.291, 0.718), (35.28, 1.291, 1.885), (36.69, 2.705, 0.718), (36.69, 2.705, 1.885), (37.28, 1.291, 0.718), (37.28, 1.291, 1.885), (38.69, 2.705, 0.718), (38.69, 2.705, 1.885), (39.28, 1.291, 0.718), (39.28, 1.291, 1.885), (40.69, 2.705, 0.718), (40.69, 2.705, 1.885), (41.28, 1.291, 0.718), (41.28, 1.291, 1.885), (42.69, 2.705, 0.718), (42.69, 2.705, 1.885), (46.99, -1.002, 0.718), (46.99, -1.002, 1.885), (46.99, 0.9979, 1.885), (46.99, 0.9979, 0.718), (-1.014, -1.002, 1.885), (-1.014, 0.9979, 1.885), (-1.014, 0.9979, 0.718), (-1.014, -1.002, 0.718), (-5.771, -1.002, 1.885), (-5.771, 0.9979, 1.885), (-5.771, 0.9979, 0.718), (-5.771, -1.002, 0.718), (-7.771, -1.002, 1.885), (-7.771, 0.9979, 1.885), (-7.771, 0.9979, 0.718), (-7.771, -1.002, 0.718), (-5.734, 0.9934, -2.276), (-5.734, -1.007, -2.276), (-5.734, -1.007, -0.9427), (-5.734, 0.9934, -0.9427), (-7.734, 0.9934, -2.276), (-7.734, -1.007, -2.276), (-7.734, -1.007, -0.9427), (-7.734, 0.9934, -0.9427), (-7.783, -1.008, -0.9452), (-7.783, -1.008, 0.7215), (-7.783, 0.9916, -0.9452), (-7.783, 0.9916, 0.7215), (-5.783, -1.008, -0.9452), (-5.783, -1.008, 0.7215), (-5.783, 0.9916, -0.9452), (-5.783, 0.9916, 0.7215), (-7.765, 19.64, -0.9298), (-7.765, 19.64, 0.7369), (-7.765, 21.64, -0.9298), (-7.765, 21.64, 0.7369), (-5.765, 19.64, -0.9298), (-5.765, 19.64, 0.7369), (-5.765, 21.64, -0.9298), (-5.765, 21.64, 0.7369), (-1.006, 19.63, -2.227), (-1.006, 19.63, -0.8941), (-1.006, 21.63, -2.227), (-1.006, 21.63, -0.8941), (46.99, 19.63, -2.227), (46.99, 19.63, -0.8941), (46.99, 21.63, -2.227), (46.99, 21.63, -0.8941), (2.996, 19.64, 0.7029), (2.996, 19.64, 1.87), (2.996, 21.64, 0.7029), (2.996, 21.64, 1.87), (4.996, 19.64, 0.7029), (4.996, 19.64, 1.87), (4.996, 21.64, 0.7029), (4.996, 21.64, 1.87), (3.289, 19.34, 0.7029), (3.289, 19.34, 1.87), (4.704, 17.93, 1.87), (4.704, 17.93, 0.7029), (6.996, 21.64, 1.87), (6.996, 21.64, 0.7029), (6.996, 19.64, 0.7029), (6.996, 19.64, 1.87), (5.289, 19.34, 1.87), (5.289, 19.34, 0.7029), (6.704, 17.93, 1.87), (6.704, 17.93, 0.7029), (8.996, 21.64, 1.87), (8.996, 21.64, 0.7029), (8.996, 19.64, 0.7029), (8.996, 19.64, 1.87), (11.0, 21.64, 1.87), (11.0, 21.64, 0.7029), (11.0, 19.64, 0.7029), (11.0, 19.64, 1.87), (13.0, 21.64, 1.87), (13.0, 21.64, 0.7029), (13.0, 19.64, 0.7029), (13.0, 19.64, 1.87), (15.0, 21.64, 1.87), (15.0, 21.64, 0.7029), (15.0, 19.64, 0.7029), (15.0, 19.64, 1.87), (17.0, 21.64, 1.87), (17.0, 21.64, 0.7029), (17.0, 19.64, 0.7029), (17.0, 19.64, 1.87), (19.0, 21.64, 1.87), (19.0, 21.64, 0.7029), (19.0, 19.64, 0.7029), (19.0, 19.64, 1.87), (21.0, 21.64, 1.87), (21.0, 21.64, 0.7029), (21.0, 19.64, 0.7029), (21.0, 19.64, 1.87), (23.0, 21.64, 1.87), (23.0, 21.64, 0.7029), (23.0, 19.64, 0.7029), (23.0, 19.64, 1.87), (25.0, 21.64, 1.87), (25.0, 21.64, 0.7029), (25.0, 19.64, 0.7029), (25.0, 19.64, 1.87), (27.0, 21.64, 1.87), (27.0, 21.64, 0.7029), (27.0, 19.64, 0.7029), (27.0, 19.64, 1.87), (29.0, 21.64, 1.87), (29.0, 21.64, 0.7029), (29.0, 19.64, 0.7029), (29.0, 19.64, 1.87), (31.0, 21.64, 1.87), (31.0, 21.64, 0.7029), (31.0, 19.64, 0.7029), (31.0, 19.64, 1.87), (33.0, 21.64, 1.87), (33.0, 21.64, 0.7029), (33.0, 19.64, 0.7029), (33.0, 19.64, 1.87), (35.0, 21.64, 1.87), (35.0, 21.64, 0.7029), (35.0, 19.64, 0.7029), (35.0, 19.64, 1.87), (37.0, 21.64, 1.87), (37.0, 21.64, 0.7029), (37.0, 19.64, 0.7029), (37.0, 19.64, 1.87), (39.0, 21.64, 1.87), (39.0, 21.64, 0.7029), (39.0, 19.64, 0.7029), (39.0, 19.64, 1.87), (41.0, 21.64, 1.87), (41.0, 21.64, 0.7029), (41.0, 19.64, 0.7029), (41.0, 19.64, 1.87), (43.0, 21.64, 1.87), (43.0, 21.64, 0.7029), (43.0, 19.64, 0.7029), (43.0, 19.64, 1.87), (7.289, 19.34, 1.87), (7.289, 19.34, 0.7029), (8.704, 17.93, 1.87), (8.704, 17.93, 0.7029), (9.289, 19.34, 1.87), (9.289, 19.34, 0.7029), (10.7, 17.93, 1.87), (10.7, 17.93, 0.7029), (11.29, 19.34, 1.87), (11.29, 19.34, 0.7029), (12.7, 17.93, 1.87), (12.7, 17.93, 0.7029), (13.29, 19.34, 1.87), (13.29, 19.34, 0.7029), (14.7, 17.93, 1.87), (14.7, 17.93, 0.7029), (15.29, 19.34, 1.87), (15.29, 19.34, 0.7029), (16.7, 17.93, 1.87), (16.7, 17.93, 0.7029), (17.29, 19.34, 1.87), (17.29, 19.34, 0.7029), (18.7, 17.93, 1.87), (18.7, 17.93, 0.7029), (19.29, 19.34, 1.87), (19.29, 19.34, 0.7029), (20.7, 17.93, 1.87), (20.7, 17.93, 0.7029), (21.29, 19.34, 1.87), (21.29, 19.34, 0.7029), (22.7, 17.93, 1.87), (22.7, 17.93, 0.7029), (23.29, 19.34, 1.87), (23.29, 19.34, 0.7029), (24.7, 17.93, 1.87), (24.7, 17.93, 0.7029), (25.29, 19.34, 1.87), (25.29, 19.34, 0.7029), (26.7, 17.93, 1.87), (26.7, 17.93, 0.7029), (27.29, 19.34, 1.87), (27.29, 19.34, 0.7029), (28.7, 17.93, 1.87), (28.7, 17.93, 0.7029), (29.29, 19.34, 1.87), (29.29, 19.34, 0.7029), (30.7, 17.93, 1.87), (30.7, 17.93, 0.7029), (31.29, 19.34, 1.87), (31.29, 19.34, 0.7029), (32.7, 17.93, 1.87), (32.7, 17.93, 0.7029), (33.29, 19.34, 1.87), (33.29, 19.34, 0.7029), (34.7, 17.93, 1.87), (34.7, 17.93, 0.7029), (35.29, 19.34, 1.87), (35.29, 19.34, 0.7029), (36.7, 17.93, 1.87), (36.7, 17.93, 0.7029), (37.29, 19.34, 1.87), (37.29, 19.34, 0.7029), (38.7, 17.93, 1.87), (38.7, 17.93, 0.7029), (39.29, 19.34, 1.87), (39.29, 19.34, 0.7029), (40.7, 17.93, 1.87), (40.7, 17.93, 0.7029), (41.29, 19.34, 1.87), (41.29, 19.34, 0.7029), (42.7, 17.93, 1.87), (42.7, 17.93, 0.7029), (47.0, 21.64, 1.87), (47.0, 21.64, 0.7029), (47.0, 19.64, 0.7029), (47.0, 19.64, 1.87), (-1.004, 21.64, 0.7029), (-1.004, 19.64, 0.7029), (-1.004, 19.64, 1.87), (-1.004, 21.64, 1.87), (44.97, 19.64, -0.9053), (44.97, 21.64, -0.9053), (46.97, 19.64, -0.9053), (46.97, 21.64, -0.9053), (-5.766, 21.64, 0.7029), (-5.766, 19.64, 0.7029), (-5.766, 19.64, 1.87), (-5.766, 21.64, 1.87), (-7.766, 21.64, 0.7029), (-7.766, 19.64, 0.7029), (-7.766, 19.64, 1.87), (-7.766, 21.64, 1.87), (-5.769, 21.63, -2.227), (-5.769, 19.63, -2.227), (-5.769, 19.63, -0.8941), (-5.769, 21.63, -0.8941), (-7.769, 21.63, -2.227), (-7.769, 19.63, -2.227), (-7.769, 19.63, -0.8941), (-7.769, 21.63, -0.8941), (-7.764, -1.006, -3.883), (-7.764, -1.006, -2.216), (-7.764, 21.63, -3.883), (-7.764, 21.63, -2.216), (47.04, -1.006, -3.883), (47.04, -1.006, -2.216), (47.04, 21.63, -3.883), (47.04, 21.63, -2.216), (45.1, 0.5601, -2.276), (45.1, -0.4399, -2.276), (46.1, -0.4399, -2.276), (46.1, 0.5601, -2.276), (45.1, 0.5601, -0.9427), (45.1, -0.4399, -0.9427), (46.1, -0.4399, -0.9427), (46.1, 0.5601, -0.9427), (46.1, 0.5601, 0.718), (45.1, 0.5601, 0.718), (45.1, -0.4399, 0.718), (46.1, -0.4399, 0.718), (45.1, -1.002, 1.885), (45.1, -1.002, 1.863), (46.1, -1.002, 1.863), (46.1, -1.002, 1.885), (45.1, -0.4399, 1.885), (45.1, 0.5601, 1.885), (46.1, -0.4399, 1.885), (46.1, 0.5601, 1.885), (45.1, 0.5601, -2.216), (45.1, -0.4399, -2.216), (46.1, -0.4399, -2.216), (46.1, 0.5601, -2.216), (45.04, 21.2, -2.227), (45.04, 20.2, -2.227), (46.04, 20.2, -2.227), (46.04, 21.2, -2.227), (45.04, 21.2, -0.8941), (45.04, 20.2, -0.8941), (46.04, 20.2, -0.8941), (46.04, 21.2, -0.8941), (45.04, 20.2, 1.87), (45.04, 21.2, 1.87), (46.04, 20.2, 1.87), (46.04, 21.2, 1.87), (46.04, 21.2, 0.7029), (45.04, 21.2, 0.7029), (45.04, 20.2, 0.7029), (46.04, 20.2, 0.7029), (46.04, 21.2, -0.9053), (45.04, 20.2, -0.9053), (45.04, 21.2, -0.9053), (46.04, 20.2, -0.9053), (45.04, 21.2, -2.216), (45.04, 20.2, -2.216), (46.04, 21.2, -2.216), (46.04, 20.2, -2.216)], [], [(0, 4, 206, 205), (8, 12, 22, 20), (20, 22, 19, 16), (16, 19, 4, 0), (20, 16, 438, 439), (437, 438, 16, 0, 8, 20, 439, 436), (442, 19, 22, 443), (440, 443, 22, 12, 4, 19, 442, 441), (27, 26, 192, 195), (26, 27, 31, 30), (28, 30, 37, 38), (29, 25, 33, 34), (26, 30, 28, 24), (31, 27, 25, 29), (35, 34, 33, 32), (28, 29, 34, 35), (25, 24, 32, 33), (24, 28, 35, 32), (36, 39, 47, 44), (31, 29, 39, 36), (30, 31, 36, 37), (28, 38, 43, 41), (40, 41, 43, 42), (38, 39, 42, 43), (39, 29, 40, 42), (29, 28, 41, 40), (46, 45, 49, 50), (37, 36, 44, 45), (38, 37, 45, 46), (48, 51, 55, 52), (44, 47, 51, 48), (45, 44, 48, 49), (49, 48, 52, 53), (50, 49, 53, 54), (56, 59, 63, 60), (54, 53, 57, 58), (52, 55, 59, 56), (53, 52, 56, 57), (60, 63, 67, 64), (57, 56, 60, 61), (58, 57, 61, 62), (61, 60, 64, 65), (62, 61, 65, 66), (68, 71, 75, 72), (66, 65, 69, 70), (64, 67, 71, 68), (65, 64, 68, 69), (73, 72, 76, 77), (69, 68, 72, 73), (70, 69, 73, 74), (74, 73, 77, 78), (72, 75, 79, 76), (78, 77, 81, 82), (76, 79, 83, 80), (77, 76, 80, 81), (82, 81, 85, 86), (80, 83, 87, 84), (81, 80, 84, 85), (84, 87, 91, 88), (85, 84, 88, 89), (86, 85, 89, 90), (92, 95, 99, 96), (90, 89, 93, 94), (88, 91, 95, 92), (89, 88, 92, 93), (96, 99, 103, 100), (93, 92, 96, 97), (94, 93, 97, 98), (97, 96, 100, 101), (98, 97, 101, 102), (104, 107, 111, 108), (102, 101, 105, 106), (100, 103, 107, 104), (101, 100, 104, 105), (109, 108, 112, 113), (105, 104, 108, 109), (106, 105, 109, 110), (444, 191, 188, 447), (447, 188, 112, 115, 191, 444, 445, 446), (110, 109, 113, 114), (108, 111, 115, 112), (38, 46, 119, 117), (59, 55, 128, 130), (55, 51, 124, 126), (63, 59, 132, 134), (67, 66, 141, 140), (66, 67, 138, 139), (75, 71, 144, 146), (79, 78, 153, 152), (79, 75, 148, 150), (87, 83, 156, 158), (91, 90, 165, 164), (86, 90, 163, 161), (99, 95, 168, 170), (102, 106, 179, 177), (98, 102, 175, 173), (111, 107, 180, 182), (115, 111, 184, 186), (116, 117, 119, 118), (46, 47, 118, 119), (47, 39, 116, 118), (39, 38, 117, 116), (50, 51, 122, 123), (120, 121, 123, 122), (46, 50, 123, 121), (47, 46, 121, 120), (51, 47, 120, 122), (124, 125, 127, 126), (51, 50, 125, 124), (50, 54, 127, 125), (54, 55, 126, 127), (128, 129, 131, 130), (58, 59, 130, 131), (54, 58, 131, 129), (55, 54, 129, 128), (132, 133, 135, 134), (59, 58, 133, 132), (58, 62, 135, 133), (62, 63, 134, 135), (136, 137, 139, 138), (67, 63, 136, 138), (63, 62, 137, 136), (62, 66, 139, 137), (140, 141, 143, 142), (71, 67, 140, 142), (70, 71, 142, 143), (66, 70, 143, 141), (144, 145, 147, 146), (71, 70, 145, 144), (70, 74, 147, 145), (74, 75, 146, 147), (148, 149, 151, 150), (78, 79, 150, 151), (74, 78, 151, 149), (75, 74, 149, 148), (152, 153, 155, 154), (83, 79, 152, 154), (82, 83, 154, 155), (78, 82, 155, 153), (156, 157, 159, 158), (86, 87, 158, 159), (82, 86, 159, 157), (83, 82, 157, 156), (160, 161, 163, 162), (90, 91, 162, 163), (91, 87, 160, 162), (87, 86, 161, 160), (164, 165, 167, 166), (95, 91, 164, 166), (94, 95, 166, 167), (90, 94, 167, 165), (168, 169, 171, 170), (95, 94, 169, 168), (94, 98, 171, 169), (98, 99, 170, 171), (172, 173, 175, 174), (102, 103, 174, 175), (103, 99, 172, 174), (99, 98, 173, 172), (176, 177, 179, 178), (103, 102, 177, 176), (107, 103, 176, 178), (106, 107, 178, 179), (180, 181, 183, 182), (107, 106, 181, 180), (106, 110, 183, 181), (110, 111, 182, 183), (184, 185, 187, 186), (114, 115, 186, 187), (110, 114, 187, 185), (111, 110, 185, 184), (189, 188, 191, 190), (448, 113, 112, 188, 189, 451, 450, 449), (115, 114, 190, 191), (454, 451, 189, 190, 114, 113, 448, 452, 453, 455), (24, 25, 194, 193), (25, 27, 195, 194), (26, 24, 193, 192), (195, 192, 196, 199), (193, 194, 198, 197), (194, 195, 199, 198), (192, 193, 197, 196), (201, 202, 203, 200), (196, 197, 201, 200), (199, 196, 200, 203), (197, 198, 202, 201), (205, 206, 210, 209), (4, 12, 207, 206), (8, 0, 205, 204), (12, 8, 204, 207), (209, 210, 211, 208), (206, 207, 211, 210), (204, 205, 209, 208), (207, 204, 208, 211), (198, 199, 203, 202), (212, 213, 215, 214), (214, 215, 219, 218), (218, 219, 217, 216), (216, 217, 213, 212), (214, 218, 216, 212), (219, 215, 213, 217), (220, 221, 223, 222), (222, 223, 227, 226), (226, 227, 225, 224), (222, 226, 224, 220), (227, 223, 221, 225), (228, 229, 422, 421), (230, 231, 235, 234), (234, 235, 233, 232), (232, 233, 229, 228), (234, 232, 462, 463), (462, 232, 228, 230, 234, 463, 460, 461), (466, 233, 235, 467), (467, 235, 231, 229, 233, 466, 465, 464), (239, 238, 404, 407), (238, 239, 243, 242), (240, 242, 249, 250), (241, 237, 245, 246), (238, 242, 240, 236), (243, 239, 237, 241), (247, 246, 245, 244), (240, 241, 246, 247), (237, 236, 244, 245), (236, 240, 247, 244), (248, 251, 259, 256), (243, 241, 251, 248), (242, 243, 248, 249), (240, 250, 255, 253), (252, 253, 255, 254), (250, 251, 254, 255), (251, 241, 252, 254), (241, 240, 253, 252), (258, 257, 261, 262), (249, 248, 256, 257), (250, 249, 257, 258), (260, 263, 267, 264), (256, 259, 263, 260), (257, 256, 260, 261), (261, 260, 264, 265), (262, 261, 265, 266), (268, 271, 275, 272), (266, 265, 269, 270), (264, 267, 271, 268), (265, 264, 268, 269), (272, 275, 279, 276), (269, 268, 272, 273), (270, 269, 273, 274), (273, 272, 276, 277), (274, 273, 277, 278), (280, 283, 287, 284), (278, 277, 281, 282), (276, 279, 283, 280), (277, 276, 280, 281), (285, 284, 288, 289), (281, 280, 284, 285), (282, 281, 285, 286), (286, 285, 289, 290), (284, 287, 291, 288), (290, 289, 293, 294), (288, 291, 295, 292), (289, 288, 292, 293), (294, 293, 297, 298), (292, 295, 299, 296), (293, 292, 296, 297), (296, 299, 303, 300), (297, 296, 300, 301), (298, 297, 301, 302), (304, 307, 311, 308), (302, 301, 305, 306), (300, 303, 307, 304), (301, 300, 304, 305), (308, 311, 315, 312), (305, 304, 308, 309), (306, 305, 309, 310), (309, 308, 312, 313), (310, 309, 313, 314), (316, 319, 323, 320), (314, 313, 317, 318), (312, 315, 319, 316), (313, 312, 316, 317), (321, 320, 324, 325), (317, 316, 320, 321), (318, 317, 321, 322), (470, 403, 400, 471), (471, 400, 324, 327, 403, 470, 468, 469), (322, 321, 325, 326), (320, 323, 327, 324), (250, 258, 331, 329), (271, 267, 340, 342), (267, 263, 336, 338), (275, 271, 344, 346), (279, 278, 353, 352), (278, 279, 350, 351), (287, 283, 356, 358), (291, 290, 365, 364), (291, 287, 360, 362), (299, 295, 368, 370), (303, 302, 377, 376), (298, 302, 375, 373), (311, 307, 380, 382), (314, 318, 391, 389), (310, 314, 387, 385), (323, 319, 392, 394), (327, 323, 396, 398), (328, 329, 331, 330), (258, 259, 330, 331), (259, 251, 328, 330), (251, 250, 329, 328), (262, 263, 334, 335), (332, 333, 335, 334), (258, 262, 335, 333), (259, 258, 333, 332), (263, 259, 332, 334), (336, 337, 339, 338), (263, 262, 337, 336), (262, 266, 339, 337), (266, 267, 338, 339), (340, 341, 343, 342), (270, 271, 342, 343), (266, 270, 343, 341), (267, 266, 341, 340), (344, 345, 347, 346), (271, 270, 345, 344), (270, 274, 347, 345), (274, 275, 346, 347), (348, 349, 351, 350), (279, 275, 348, 350), (275, 274, 349, 348), (274, 278, 351, 349), (352, 353, 355, 354), (283, 279, 352, 354), (282, 283, 354, 355), (278, 282, 355, 353), (356, 357, 359, 358), (283, 282, 357, 356), (282, 286, 359, 357), (286, 287, 358, 359), (360, 361, 363, 362), (290, 291, 362, 363), (286, 290, 363, 361), (287, 286, 361, 360), (364, 365, 367, 366), (295, 291, 364, 366), (294, 295, 366, 367), (290, 294, 367, 365), (368, 369, 371, 370), (298, 299, 370, 371), (294, 298, 371, 369), (295, 294, 369, 368), (372, 373, 375, 374), (302, 303, 374, 375), (303, 299, 372, 374), (299, 298, 373, 372), (376, 377, 379, 378), (307, 303, 376, 378), (306, 307, 378, 379), (302, 306, 379, 377), (380, 381, 383, 382), (307, 306, 381, 380), (306, 310, 383, 381), (310, 311, 382, 383), (384, 385, 387, 386), (314, 315, 386, 387), (315, 311, 384, 386), (311, 310, 385, 384), (388, 389, 391, 390), (315, 314, 389, 388), (319, 315, 388, 390), (318, 319, 390, 391), (392, 393, 395, 394), (319, 318, 393, 392), (318, 322, 395, 393), (322, 323, 394, 395), (396, 397, 399, 398), (326, 327, 398, 399), (322, 326, 399, 397), (323, 322, 397, 396), (401, 400, 403, 402), (325, 324, 400, 401), (327, 326, 402, 403), (472, 401, 402, 475), (402, 326, 325, 401, 472, 473, 474, 475), (236, 237, 406, 405), (237, 239, 407, 406), (238, 236, 405, 404), (409, 411, 410, 408, 477, 479, 476, 478), (477, 408, 409, 478), (406, 407, 415, 414), (414, 415, 419, 418), (404, 405, 413, 412), (407, 404, 412, 415), (405, 406, 414, 413), (417, 418, 419, 416), (412, 413, 417, 416), (415, 412, 416, 419), (413, 414, 418, 417), (422, 423, 427, 426), (229, 231, 423, 422), (230, 228, 421, 420), (231, 230, 420, 423), (425, 426, 427, 424), (420, 421, 425, 424), (423, 420, 424, 427), (421, 422, 426, 425), (224, 225, 221, 220), (428, 429, 431, 430), (430, 431, 435, 434), (434, 435, 433, 432), (432, 433, 429, 428), (430, 434, 432, 428), (458, 433, 435, 459), (481, 456, 459, 435, 482, 483), (482, 435, 431, 429, 433, 458, 457, 456, 481, 480), (445, 14, 6, 446), (437, 2, 10, 436), (457, 437, 436, 456), (456, 440, 441, 457), (444, 23, 14, 445), (436, 10, 21, 439), (456, 436, 439, 459), (459, 443, 440, 456), (447, 18, 23, 444), (21, 17, 438, 439), (439, 438, 458, 459), (442, 443, 459, 458), (446, 6, 18, 447), (17, 2, 437, 438), (438, 437, 457, 458), (441, 442, 458, 457), (10, 2, 17, 21), (453, 14, 23, 455), (23, 18, 454, 455), (452, 6, 14, 453), (448, 449, 6, 452), (450, 18, 6, 449), (18, 450, 451, 454), (473, 7, 3, 474), (461, 1, 5, 460), (481, 461, 460, 480), (480, 478, 477, 481), (478, 464, 465, 477), (472, 15, 7, 473), (460, 5, 13, 463), (480, 460, 463, 482), (482, 476, 478, 480), (476, 467, 464, 478), (11, 15, 472, 475), (13, 9, 462, 463), (463, 462, 483, 482), (479, 476, 482, 483), (466, 467, 476, 479), (474, 3, 11, 475), (9, 1, 461, 462), (462, 461, 481, 483), (477, 479, 483, 481), (465, 466, 479, 477), (5, 1, 9, 13), (469, 7, 15, 471), (15, 11, 470, 471), (468, 3, 7, 469), (11, 3, 468, 470)])
me_cubo_013.polygons.foreach_set('material_index', [0, 0, 0, 0, 0, 0, 0, 0, 0, 0, 0, 0, 0, 0, 0, 0, 0, 0, 0, 0, 0, 0, 0, 0, 0, 0, 0, 0, 0, 0, 0, 0, 0, 0, 0, 0, 0, 0, 0, 0, 0, 0, 0, 0, 0, 0, 0, 0, 0, 0, 0, 0, 0, 0, 0, 0, 0, 0, 0, 0, 0, 0, 0, 0, 0, 0, 0, 0, 0, 0, 0, 0, 0, 0, 0, 0, 0, 0, 0, 0, 0, 0, 0, 0, 0, 0, 0, 0, 0, 0, 0, 0, 0, 0, 0, 0, 0, 0, 0, 0, 0, 0, 0, 0, 0, 0, 0, 0, 0, 0, 0, 0, 0, 0, 0, 0, 0, 0, 0, 0, 0, 0, 0, 0, 0, 0, 0, 0, 0, 0, 0, 0, 0, 0, 0, 0, 0, 0, 0, 0, 0, 0, 0, 0, 0, 0, 0, 0, 0, 0, 0, 0, 0, 0, 0, 0, 0, 0, 0, 0, 0, 0, 0, 0, 0, 0, 0, 0, 0, 0, 0, 0, 0, 0, 0, 0, 0, 0, 0, 0, 0, 0, 0, 0, 0, 0, 0, 0, 0, 0, 0, 0, 0, 0, 0, 0, 0, 0, 0, 0, 0, 0, 0, 0, 0, 0, 0, 0, 0, 0, 0, 0, 0, 0, 0, 0, 0, 0, 0, 0, 0, 0, 0, 0, 0, 0, 0, 0, 0, 0, 0, 0, 0, 0, 0, 0, 0, 0, 0, 0, 0, 0, 0, 0, 0, 0, 0, 0, 0, 0, 0, 0, 0, 0, 0, 0, 0, 0, 0, 0, 0, 0, 0, 0, 0, 0, 0, 0, 0, 0, 0, 0, 0, 0, 0, 0, 0, 0, 0, 0, 0, 0, 0, 0, 0, 0, 0, 0, 0, 0, 0, 0, 0, 0, 0, 0, 0, 0, 0, 0, 0, 0, 0, 0, 0, 0, 0, 0, 0, 0, 0, 0, 0, 0, 0, 0, 0, 0, 0, 0, 0, 0, 0, 0, 0, 0, 0, 0, 0, 0, 0, 0, 0, 0, 0, 0, 0, 0, 0, 0, 0, 0, 0, 0, 0, 0, 0, 0, 0, 0, 0, 0, 0, 0, 0, 0, 0, 0, 0, 0, 0, 0, 0, 0, 0, 0, 0, 0, 0, 0, 0, 0, 0, 0, 0, 0, 0, 0, 0, 0, 0, 0, 0, 0, 0, 0, 0, 0, 0, 0, 0, 0, 0, 0, 0, 0, 0, 0, 0, 0, 0, 0, 0, 0, 0, 0, 0, 0, 0, 0, 0, 0, 0, 568, 568, 568, 568, 568, 568, 568, 568, 568, 568, 568, 568, 568, 568, 568, 568, 568, 568, 568, 568, 568, 568, 568, 568, 568, 568, 568, 568, 568, 568, 568, 568, 568, 568, 568, 568, 568, 568, 568, 568, 568, 568, 568, 568, 568, 568, 568, 568])
_uv = me_cubo_013.uv_layers.new(name='MapaUV')
_uv.uv.foreach_set('vector', [0.375, 1.0, 0.625, 1.0, 0.625, 1.0, 0.375, 1.0, 0.375, 0.25, 0.625, 0.25, 0.625, 0.5, 0.375, 0.5, 0.375, 0.5, 0.625, 0.5, 0.625, 0.75, 0.375, 0.75, 0.375, 0.75, 0.625, 0.75, 0.625, 1.0, 0.375, 1.0, 0.375, 0.5, 0.375, 0.75, 0.3703, 0.6792, 0.3703, 0.5542, 0.3651, 0.6792, 0.3703, 0.6792, 0.375, 0.75, 0.125, 0.75, 0.125, 0.5, 0.375, 0.5, 0.3703, 0.5542, 0.3651, 0.5542, 0.6297, 0.6792, 0.625, 0.75, 0.625, 0.5, 0.6297, 0.5542, 0.6349, 0.5542, 0.6297, 0.5542, 0.625, 0.5, 0.875, 0.5, 0.875, 0.75, 0.625, 0.75, 0.6297, 0.6792, 0.6349, 0.6792, 0.625, 0.25, 0.375, 0.25, 0.375, 0.25, 0.625, 0.25, 0.375, 0.25, 0.625, 0.25, 0.625, 0.5, 0.375, 0.5, 0.375, 0.75, 0.375, 0.5, 0.375, 0.5, 0.375, 0.75, 0.625, 0.75, 0.875, 0.75, 0.875, 0.75, 0.625, 0.75, 0.125, 0.5, 0.375, 0.5, 0.375, 0.75, 0.125, 0.75, 0.625, 0.5, 0.875, 0.5, 0.875, 0.75, 0.625, 0.75, 0.375, 0.75, 0.625, 0.75, 0.625, 1.0, 0.375, 1.0, 0.375, 0.75, 0.625, 0.75, 0.625, 0.75, 0.375, 0.75, 0.625, 0.0, 0.375, 0.0, 0.375, 0.0, 0.625, 0.0, 0.125, 0.75, 0.375, 0.75, 0.375, 0.75, 0.125, 0.75, 0.625, 0.5, 0.625, 0.75, 0.625, 0.75, 0.625, 0.5, 0.625, 0.5, 0.625, 0.75, 0.625, 0.75, 0.625, 0.5, 0.375, 0.5, 0.625, 0.5, 0.625, 0.5, 0.375, 0.5, 0.375, 0.75, 0.375, 0.75, 0.375, 0.75, 0.375, 0.75, 0.625, 0.75, 0.375, 0.75, 0.375, 0.75, 0.625, 0.75, 0.375, 0.75, 0.625, 0.75, 0.625, 0.75, 0.375, 0.75, 0.625, 0.75, 0.625, 0.75, 0.625, 0.75, 0.625, 0.75, 0.625, 0.75, 0.375, 0.75, 0.375, 0.75, 0.625, 0.75, 0.375, 0.75, 0.375, 0.5, 0.375, 0.5, 0.375, 0.75, 0.375, 0.5, 0.625, 0.5, 0.625, 0.5, 0.375, 0.5, 0.375, 0.75, 0.375, 0.5, 0.375, 0.5, 0.375, 0.75, 0.625, 0.5, 0.625, 0.75, 0.625, 0.75, 0.625, 0.5, 0.625, 0.5, 0.625, 0.75, 0.625, 0.75, 0.625, 0.5, 0.375, 0.5, 0.625, 0.5, 0.625, 0.5, 0.375, 0.5, 0.375, 0.5, 0.625, 0.5, 0.625, 0.5, 0.375, 0.5, 0.375, 0.75, 0.375, 0.5, 0.375, 0.5, 0.375, 0.75, 0.625, 0.5, 0.625, 0.75, 0.625, 0.75, 0.625, 0.5, 0.375, 0.75, 0.375, 0.5, 0.375, 0.5, 0.375, 0.75, 0.625, 0.5, 0.625, 0.75, 0.625, 0.75, 0.625, 0.5, 0.375, 0.5, 0.625, 0.5, 0.625, 0.5, 0.375, 0.5, 0.625, 0.5, 0.625, 0.75, 0.625, 0.75, 0.625, 0.5, 0.375, 0.5, 0.625, 0.5, 0.625, 0.5, 0.375, 0.5, 0.375, 0.75, 0.375, 0.5, 0.375, 0.5, 0.375, 0.75, 0.375, 0.5, 0.625, 0.5, 0.625, 0.5, 0.375, 0.5, 0.375, 0.75, 0.375, 0.5, 0.375, 0.5, 0.375, 0.75, 0.625, 0.5, 0.625, 0.75, 0.625, 0.75, 0.625, 0.5, 0.375, 0.75, 0.375, 0.5, 0.375, 0.5, 0.375, 0.75, 0.625, 0.5, 0.625, 0.75, 0.625, 0.75, 0.625, 0.5, 0.375, 0.5, 0.625, 0.5, 0.625, 0.5, 0.375, 0.5, 0.375, 0.5, 0.625, 0.5, 0.625, 0.5, 0.375, 0.5, 0.375, 0.5, 0.625, 0.5, 0.625, 0.5, 0.375, 0.5, 0.375, 0.75, 0.375, 0.5, 0.375, 0.5, 0.375, 0.75, 0.375, 0.75, 0.375, 0.5, 0.375, 0.5, 0.375, 0.75, 0.625, 0.5, 0.625, 0.75, 0.625, 0.75, 0.625, 0.5, 0.375, 0.75, 0.375, 0.5, 0.375, 0.5, 0.375, 0.75, 0.625, 0.5, 0.625, 0.75, 0.625, 0.75, 0.625, 0.5, 0.375, 0.5, 0.625, 0.5, 0.625, 0.5, 0.375, 0.5, 0.375, 0.75, 0.375, 0.5, 0.375, 0.5, 0.375, 0.75, 0.625, 0.5, 0.625, 0.75, 0.625, 0.75, 0.625, 0.5, 0.375, 0.5, 0.625, 0.5, 0.625, 0.5, 0.375, 0.5, 0.625, 0.5, 0.625, 0.75, 0.625, 0.75, 0.625, 0.5, 0.375, 0.5, 0.625, 0.5, 0.625, 0.5, 0.375, 0.5, 0.375, 0.75, 0.375, 0.5, 0.375, 0.5, 0.375, 0.75, 0.625, 0.5, 0.625, 0.75, 0.625, 0.75, 0.625, 0.5, 0.375, 0.75, 0.375, 0.5, 0.375, 0.5, 0.375, 0.75, 0.625, 0.5, 0.625, 0.75, 0.625, 0.75, 0.625, 0.5, 0.375, 0.5, 0.625, 0.5, 0.625, 0.5, 0.375, 0.5, 0.625, 0.5, 0.625, 0.75, 0.625, 0.75, 0.625, 0.5, 0.375, 0.5, 0.625, 0.5, 0.625, 0.5, 0.375, 0.5, 0.375, 0.75, 0.375, 0.5, 0.375, 0.5, 0.375, 0.75, 0.375, 0.5, 0.625, 0.5, 0.625, 0.5, 0.375, 0.5, 0.375, 0.75, 0.375, 0.5, 0.375, 0.5, 0.375, 0.75, 0.625, 0.5, 0.625, 0.75, 0.625, 0.75, 0.625, 0.5, 0.375, 0.75, 0.375, 0.5, 0.375, 0.5, 0.375, 0.75, 0.625, 0.5, 0.625, 0.75, 0.625, 0.75, 0.625, 0.5, 0.375, 0.5, 0.625, 0.5, 0.625, 0.5, 0.375, 0.5, 0.375, 0.5, 0.625, 0.5, 0.625, 0.5, 0.375, 0.5, 0.375, 0.5, 0.625, 0.5, 0.625, 0.5, 0.375, 0.5, 0.375, 0.75, 0.375, 0.5, 0.375, 0.5, 0.375, 0.75, 0.625, 0.6953, 0.625, 0.75, 0.625, 0.5, 0.625, 0.5703, 0.625, 0.5703, 0.625, 0.5, 0.625, 0.5, 0.625, 0.75, 0.625, 0.75, 0.625, 0.6953, 0.625, 0.6953, 0.625, 0.5703, 0.375, 0.75, 0.375, 0.5, 0.375, 0.5, 0.375, 0.75, 0.625, 0.5, 0.625, 0.75, 0.625, 0.75, 0.625, 0.5, 0.375, 0.75, 0.375, 0.75, 0.375, 0.75, 0.375, 0.75, 0.625, 0.75, 0.625, 0.75, 0.625, 0.75, 0.625, 0.75, 0.625, 0.75, 0.625, 0.75, 0.625, 0.75, 0.625, 0.75, 0.625, 0.75, 0.625, 0.75, 0.625, 0.75, 0.625, 0.75, 0.625, 0.75, 0.375, 0.75, 0.375, 0.75, 0.625, 0.75, 0.375, 0.75, 0.625, 0.75, 0.625, 0.75, 0.375, 0.75, 0.625, 0.75, 0.625, 0.75, 0.625, 0.75, 0.625, 0.75, 0.625, 0.75, 0.375, 0.75, 0.375, 0.75, 0.625, 0.75, 0.625, 0.75, 0.625, 0.75, 0.625, 0.75, 0.625, 0.75, 0.625, 0.75, 0.625, 0.75, 0.625, 0.75, 0.625, 0.75, 0.625, 0.75, 0.375, 0.75, 0.375, 0.75, 0.625, 0.75, 0.375, 0.75, 0.375, 0.75, 0.375, 0.75, 0.375, 0.75, 0.625, 0.75, 0.625, 0.75, 0.625, 0.75, 0.625, 0.75, 0.375, 0.75, 0.375, 0.75, 0.375, 0.75, 0.375, 0.75, 0.375, 0.75, 0.375, 0.75, 0.375, 0.75, 0.375, 0.75, 0.625, 0.75, 0.625, 0.75, 0.625, 0.75, 0.625, 0.75, 0.625, 0.75, 0.625, 0.75, 0.625, 0.75, 0.625, 0.75, 0.625, 0.75, 0.375, 0.75, 0.375, 0.75, 0.625, 0.75, 0.375, 0.75, 0.625, 0.75, 0.625, 0.75, 0.375, 0.75, 0.625, 0.75, 0.625, 0.75, 0.625, 0.75, 0.625, 0.75, 0.625, 0.75, 0.375, 0.75, 0.375, 0.75, 0.625, 0.75, 0.375, 0.75, 0.625, 0.75, 0.625, 0.75, 0.375, 0.75, 0.625, 0.75, 0.375, 0.75, 0.375, 0.75, 0.625, 0.75, 0.375, 0.75, 0.375, 0.75, 0.375, 0.75, 0.375, 0.75, 0.625, 0.75, 0.375, 0.75, 0.375, 0.75, 0.625, 0.75, 0.625, 0.75, 0.625, 0.75, 0.625, 0.75, 0.625, 0.75, 0.625, 0.75, 0.375, 0.75, 0.375, 0.75, 0.625, 0.75, 0.625, 0.75, 0.375, 0.75, 0.375, 0.75, 0.625, 0.75, 0.375, 0.75, 0.375, 0.75, 0.375, 0.75, 0.375, 0.75, 0.375, 0.75, 0.625, 0.75, 0.625, 0.75, 0.375, 0.75, 0.625, 0.75, 0.375, 0.75, 0.375, 0.75, 0.625, 0.75, 0.375, 0.75, 0.625, 0.75, 0.625, 0.75, 0.375, 0.75, 0.375, 0.75, 0.375, 0.75, 0.375, 0.75, 0.375, 0.75, 0.625, 0.75, 0.375, 0.75, 0.375, 0.75, 0.625, 0.75, 0.625, 0.75, 0.375, 0.75, 0.375, 0.75, 0.625, 0.75, 0.625, 0.75, 0.375, 0.75, 0.375, 0.75, 0.625, 0.75, 0.375, 0.75, 0.375, 0.75, 0.375, 0.75, 0.375, 0.75, 0.375, 0.75, 0.625, 0.75, 0.625, 0.75, 0.375, 0.75, 0.625, 0.75, 0.375, 0.75, 0.375, 0.75, 0.625, 0.75, 0.625, 0.75, 0.625, 0.75, 0.625, 0.75, 0.625, 0.75, 0.625, 0.75, 0.375, 0.75, 0.375, 0.75, 0.625, 0.75, 0.375, 0.75, 0.375, 0.75, 0.375, 0.75, 0.375, 0.75, 0.625, 0.75, 0.375, 0.75, 0.375, 0.75, 0.625, 0.75, 0.625, 0.75, 0.625, 0.75, 0.625, 0.75, 0.625, 0.75, 0.375, 0.75, 0.625, 0.75, 0.625, 0.75, 0.375, 0.75, 0.375, 0.75, 0.375, 0.75, 0.375, 0.75, 0.375, 0.75, 0.625, 0.75, 0.375, 0.75, 0.375, 0.75, 0.625, 0.75, 0.625, 0.75, 0.375, 0.75, 0.375, 0.75, 0.625, 0.75, 0.375, 0.75, 0.375, 0.75, 0.375, 0.75, 0.375, 0.75, 0.375, 0.75, 0.625, 0.75, 0.625, 0.75, 0.375, 0.75, 0.625, 0.75, 0.375, 0.75, 0.375, 0.75, 0.625, 0.75, 0.375, 0.75, 0.625, 0.75, 0.625, 0.75, 0.375, 0.75, 0.375, 0.75, 0.375, 0.75, 0.375, 0.75, 0.375, 0.75, 0.625, 0.75, 0.375, 0.75, 0.375, 0.75, 0.625, 0.75, 0.625, 0.75, 0.375, 0.75, 0.375, 0.75, 0.625, 0.75, 0.625, 0.75, 0.625, 0.75, 0.625, 0.75, 0.625, 0.75, 0.375, 0.75, 0.625, 0.75, 0.625, 0.75, 0.375, 0.75, 0.375, 0.75, 0.375, 0.75, 0.375, 0.75, 0.375, 0.75, 0.625, 0.75, 0.375, 0.75, 0.375, 0.75, 0.625, 0.75, 0.375, 0.75, 0.625, 0.75, 0.625, 0.75, 0.375, 0.75, 0.375, 0.75, 0.375, 0.75, 0.375, 0.75, 0.375, 0.75, 0.625, 0.75, 0.375, 0.75, 0.375, 0.75, 0.625, 0.75, 0.625, 0.75, 0.375, 0.75, 0.375, 0.75, 0.625, 0.75, 0.375, 0.75, 0.625, 0.75, 0.625, 0.75, 0.375, 0.75, 0.625, 0.75, 0.625, 0.75, 0.625, 0.75, 0.625, 0.75, 0.625, 0.75, 0.375, 0.75, 0.375, 0.75, 0.625, 0.75, 0.625, 0.75, 0.375, 0.75, 0.375, 0.75, 0.625, 0.75, 0.625, 0.75, 0.625, 0.75, 0.625, 0.75, 0.625, 0.75, 0.375, 0.75, 0.625, 0.75, 0.625, 0.75, 0.375, 0.75, 0.375, 0.75, 0.375, 0.75, 0.375, 0.75, 0.375, 0.75, 0.625, 0.75, 0.375, 0.75, 0.375, 0.75, 0.625, 0.75, 0.625, 0.75, 0.375, 0.75, 0.375, 0.75, 0.625, 0.75, 0.375, 0.75, 0.375, 0.75, 0.375, 0.75, 0.375, 0.75, 0.375, 0.75, 0.625, 0.75, 0.625, 0.75, 0.375, 0.75, 0.625, 0.75, 0.375, 0.75, 0.375, 0.75, 0.625, 0.75, 0.375, 0.75, 0.625, 0.75, 0.625, 0.75, 0.375, 0.75, 0.625, 0.75, 0.625, 0.75, 0.625, 0.75, 0.625, 0.75, 0.625, 0.75, 0.375, 0.75, 0.375, 0.75, 0.625, 0.75, 0.625, 0.75, 0.375, 0.75, 0.375, 0.75, 0.625, 0.75, 0.625, 0.75, 0.375, 0.75, 0.375, 0.75, 0.625, 0.75, 0.625, 0.75, 0.625, 0.75, 0.625, 0.75, 0.625, 0.75, 0.375, 0.75, 0.625, 0.75, 0.625, 0.75, 0.375, 0.75, 0.625, 0.75, 0.375, 0.75, 0.375, 0.75, 0.625, 0.75, 0.625, 0.75, 0.375, 0.75, 0.375, 0.75, 0.625, 0.75, 0.375, 0.75, 0.375, 0.75, 0.375, 0.75, 0.375, 0.75, 0.375, 0.75, 0.625, 0.75, 0.625, 0.75, 0.375, 0.75, 0.625, 0.75, 0.375, 0.75, 0.375, 0.75, 0.625, 0.75, 0.375, 0.75, 0.625, 0.75, 0.625, 0.75, 0.375, 0.75, 0.375, 0.75, 0.375, 0.75, 0.375, 0.75, 0.375, 0.75, 0.625, 0.75, 0.375, 0.75, 0.375, 0.75, 0.625, 0.75, 0.375, 0.5, 0.625, 0.5, 0.625, 0.75, 0.375, 0.75, 0.375, 0.5, 0.375, 0.5, 0.625, 0.5, 0.625, 0.5, 0.375, 0.5, 0.375, 0.5, 0.3797, 0.5, 0.3797, 0.5, 0.625, 0.75, 0.375, 0.75, 0.375, 0.75, 0.625, 0.75, 0.375, 0.5703, 0.375, 0.5, 0.375, 0.5, 0.375, 0.75, 0.375, 0.75, 0.375, 0.5, 0.375, 0.5, 0.375, 0.5703, 0.375, 0.6953, 0.375, 0.6953, 0.375, 0.0, 0.625, 0.0, 0.625, 0.0, 0.375, 0.0, 0.875, 0.75, 0.875, 0.5, 0.875, 0.5, 0.875, 0.75, 0.125, 0.5, 0.125, 0.75, 0.125, 0.75, 0.125, 0.5, 0.625, 0.25, 0.375, 0.25, 0.375, 0.25, 0.625, 0.25, 0.375, 0.0, 0.625, 0.0, 0.625, 0.0, 0.375, 0.0, 0.875, 0.75, 0.875, 0.5, 0.875, 0.5, 0.875, 0.75, 0.125, 0.5, 0.125, 0.75, 0.125, 0.75, 0.125, 0.5, 0.375, 0.0, 0.625, 0.0, 0.625, 0.25, 0.375, 0.25, 0.125, 0.5, 0.125, 0.75, 0.125, 0.75, 0.125, 0.5, 0.625, 0.25, 0.375, 0.25, 0.375, 0.25, 0.625, 0.25, 0.375, 0.0, 0.625, 0.0, 0.625, 0.0, 0.375, 0.0, 0.375, 1.0, 0.625, 1.0, 0.625, 1.0, 0.375, 1.0, 0.875, 0.75, 0.875, 0.5, 0.875, 0.5, 0.875, 0.75, 0.125, 0.5, 0.125, 0.75, 0.125, 0.75, 0.125, 0.5, 0.625, 0.25, 0.375, 0.25, 0.375, 0.25, 0.625, 0.25, 0.375, 0.0, 0.625, 0.0, 0.625, 0.25, 0.375, 0.25, 0.875, 0.75, 0.875, 0.5, 0.875, 0.5, 0.875, 0.75, 0.125, 0.5, 0.125, 0.75, 0.125, 0.75, 0.125, 0.5, 0.625, 0.25, 0.375, 0.25, 0.375, 0.25, 0.625, 0.25, 0.875, 0.75, 0.875, 0.5, 0.875, 0.5, 0.875, 0.75, 0.375, 0.0, 0.625, 0.0, 0.625, 0.25, 0.375, 0.25, 0.375, 0.25, 0.625, 0.25, 0.625, 0.5, 0.375, 0.5, 0.375, 0.5, 0.625, 0.5, 0.625, 0.75, 0.375, 0.75, 0.375, 0.75, 0.625, 0.75, 0.625, 1.0, 0.375, 1.0, 0.125, 0.5, 0.375, 0.5, 0.375, 0.75, 0.125, 0.75, 0.625, 0.5, 0.875, 0.5, 0.875, 0.75, 0.625, 0.75, 0.375, 0.0, 0.625, 0.0, 0.625, 0.25, 0.375, 0.25, 0.375, 0.25, 0.625, 0.25, 0.625, 0.5, 0.375, 0.5, 0.375, 0.5, 0.625, 0.5, 0.625, 0.75, 0.375, 0.75, 0.125, 0.5, 0.375, 0.5, 0.375, 0.75, 0.125, 0.75, 0.625, 0.5, 0.875, 0.5, 0.875, 0.75, 0.625, 0.75, 0.375, 1.0, 0.625, 1.0, 0.625, 1.0, 0.375, 1.0, 0.375, 0.25, 0.625, 0.25, 0.625, 0.5, 0.375, 0.5, 0.375, 0.5, 0.625, 0.5, 0.625, 0.75, 0.375, 0.75, 0.375, 0.75, 0.625, 0.75, 0.625, 1.0, 0.375, 1.0, 0.375, 0.5, 0.375, 0.75, 0.37, 0.6794, 0.37, 0.5544, 0.37, 0.6794, 0.375, 0.75, 0.125, 0.75, 0.125, 0.5, 0.375, 0.5, 0.37, 0.5544, 0.3648, 0.5544, 0.3648, 0.6794, 0.63, 0.6794, 0.625, 0.75, 0.625, 0.5, 0.63, 0.5544, 0.63, 0.5544, 0.625, 0.5, 0.875, 0.5, 0.875, 0.75, 0.625, 0.75, 0.63, 0.6794, 0.6352, 0.6794, 0.6352, 0.5544, 0.625, 0.25, 0.375, 0.25, 0.375, 0.25, 0.625, 0.25, 0.375, 0.25, 0.625, 0.25, 0.625, 0.5, 0.375, 0.5, 0.375, 0.75, 0.375, 0.5, 0.375, 0.5, 0.375, 0.75, 0.625, 0.75, 0.875, 0.75, 0.875, 0.75, 0.625, 0.75, 0.125, 0.5, 0.375, 0.5, 0.375, 0.75, 0.125, 0.75, 0.625, 0.5, 0.875, 0.5, 0.875, 0.75, 0.625, 0.75, 0.375, 0.75, 0.625, 0.75, 0.625, 1.0, 0.375, 1.0, 0.375, 0.75, 0.625, 0.75, 0.625, 0.75, 0.375, 0.75, 0.625, 0.0, 0.375, 0.0, 0.375, 0.0, 0.625, 0.0, 0.125, 0.75, 0.375, 0.75, 0.375, 0.75, 0.125, 0.75, 0.625, 0.5, 0.625, 0.75, 0.625, 0.75, 0.625, 0.5, 0.625, 0.5, 0.625, 0.75, 0.625, 0.75, 0.625, 0.5, 0.375, 0.5, 0.625, 0.5, 0.625, 0.5, 0.375, 0.5, 0.375, 0.75, 0.375, 0.75, 0.375, 0.75, 0.375, 0.75, 0.625, 0.75, 0.375, 0.75, 0.375, 0.75, 0.625, 0.75, 0.375, 0.75, 0.625, 0.75, 0.625, 0.75, 0.375, 0.75, 0.625, 0.75, 0.625, 0.75, 0.625, 0.75, 0.625, 0.75, 0.625, 0.75, 0.375, 0.75, 0.375, 0.75, 0.625, 0.75, 0.375, 0.75, 0.375, 0.5, 0.375, 0.5, 0.375, 0.75, 0.375, 0.5, 0.625, 0.5, 0.625, 0.5, 0.375, 0.5, 0.375, 0.75, 0.375, 0.5, 0.375, 0.5, 0.375, 0.75, 0.625, 0.5, 0.625, 0.75, 0.625, 0.75, 0.625, 0.5, 0.625, 0.5, 0.625, 0.75, 0.625, 0.75, 0.625, 0.5, 0.375, 0.5, 0.625, 0.5, 0.625, 0.5, 0.375, 0.5, 0.375, 0.5, 0.625, 0.5, 0.625, 0.5, 0.375, 0.5, 0.375, 0.75, 0.375, 0.5, 0.375, 0.5, 0.375, 0.75, 0.625, 0.5, 0.625, 0.75, 0.625, 0.75, 0.625, 0.5, 0.375, 0.75, 0.375, 0.5, 0.375, 0.5, 0.375, 0.75, 0.625, 0.5, 0.625, 0.75, 0.625, 0.75, 0.625, 0.5, 0.375, 0.5, 0.625, 0.5, 0.625, 0.5, 0.375, 0.5, 0.625, 0.5, 0.625, 0.75, 0.625, 0.75, 0.625, 0.5, 0.375, 0.5, 0.625, 0.5, 0.625, 0.5, 0.375, 0.5, 0.375, 0.75, 0.375, 0.5, 0.375, 0.5, 0.375, 0.75, 0.375, 0.5, 0.625, 0.5, 0.625, 0.5, 0.375, 0.5, 0.375, 0.75, 0.375, 0.5, 0.375, 0.5, 0.375, 0.75, 0.625, 0.5, 0.625, 0.75, 0.625, 0.75, 0.625, 0.5, 0.375, 0.75, 0.375, 0.5, 0.375, 0.5, 0.375, 0.75, 0.625, 0.5, 0.625, 0.75, 0.625, 0.75, 0.625, 0.5, 0.375, 0.5, 0.625, 0.5, 0.625, 0.5, 0.375, 0.5, 0.375, 0.5, 0.625, 0.5, 0.625, 0.5, 0.375, 0.5, 0.375, 0.5, 0.625, 0.5, 0.625, 0.5, 0.375, 0.5, 0.375, 0.75, 0.375, 0.5, 0.375, 0.5, 0.375, 0.75, 0.375, 0.75, 0.375, 0.5, 0.375, 0.5, 0.375, 0.75, 0.625, 0.5, 0.625, 0.75, 0.625, 0.75, 0.625, 0.5, 0.375, 0.75, 0.375, 0.5, 0.375, 0.5, 0.375, 0.75, 0.625, 0.5, 0.625, 0.75, 0.625, 0.75, 0.625, 0.5, 0.375, 0.5, 0.625, 0.5, 0.625, 0.5, 0.375, 0.5, 0.375, 0.75, 0.375, 0.5, 0.375, 0.5, 0.375, 0.75, 0.625, 0.5, 0.625, 0.75, 0.625, 0.75, 0.625, 0.5, 0.375, 0.5, 0.625, 0.5, 0.625, 0.5, 0.375, 0.5, 0.625, 0.5, 0.625, 0.75, 0.625, 0.75, 0.625, 0.5, 0.375, 0.5, 0.625, 0.5, 0.625, 0.5, 0.375, 0.5, 0.375, 0.75, 0.375, 0.5, 0.375, 0.5, 0.375, 0.75, 0.625, 0.5, 0.625, 0.75, 0.625, 0.75, 0.625, 0.5, 0.375, 0.75, 0.375, 0.5, 0.375, 0.5, 0.375, 0.75, 0.625, 0.5, 0.625, 0.75, 0.625, 0.75, 0.625, 0.5, 0.375, 0.5, 0.625, 0.5, 0.625, 0.5, 0.375, 0.5, 0.625, 0.5, 0.625, 0.75, 0.625, 0.75, 0.625, 0.5, 0.375, 0.5, 0.625, 0.5, 0.625, 0.5, 0.375, 0.5, 0.375, 0.75, 0.375, 0.5, 0.375, 0.5, 0.375, 0.75, 0.375, 0.5, 0.625, 0.5, 0.625, 0.5, 0.375, 0.5, 0.375, 0.75, 0.375, 0.5, 0.375, 0.5, 0.375, 0.75, 0.625, 0.5, 0.625, 0.75, 0.625, 0.75, 0.625, 0.5, 0.375, 0.75, 0.375, 0.5, 0.375, 0.5, 0.375, 0.75, 0.625, 0.5, 0.625, 0.75, 0.625, 0.75, 0.625, 0.5, 0.375, 0.5, 0.625, 0.5, 0.625, 0.5, 0.375, 0.5, 0.375, 0.5, 0.625, 0.5, 0.625, 0.5, 0.375, 0.5, 0.375, 0.5, 0.625, 0.5, 0.625, 0.5, 0.375, 0.5, 0.375, 0.75, 0.375, 0.5, 0.375, 0.5, 0.375, 0.75, 0.625, 0.6801, 0.625, 0.75, 0.625, 0.5, 0.625, 0.5551, 0.625, 0.5551, 0.625, 0.5, 0.625, 0.5, 0.625, 0.75, 0.625, 0.75, 0.625, 0.6801, 0.625, 0.6801, 0.625, 0.5551, 0.375, 0.75, 0.375, 0.5, 0.375, 0.5, 0.375, 0.75, 0.625, 0.5, 0.625, 0.75, 0.625, 0.75, 0.625, 0.5, 0.375, 0.75, 0.375, 0.75, 0.375, 0.75, 0.375, 0.75, 0.625, 0.75, 0.625, 0.75, 0.625, 0.75, 0.625, 0.75, 0.625, 0.75, 0.625, 0.75, 0.625, 0.75, 0.625, 0.75, 0.625, 0.75, 0.625, 0.75, 0.625, 0.75, 0.625, 0.75, 0.625, 0.75, 0.375, 0.75, 0.375, 0.75, 0.625, 0.75, 0.375, 0.75, 0.625, 0.75, 0.625, 0.75, 0.375, 0.75, 0.625, 0.75, 0.625, 0.75, 0.625, 0.75, 0.625, 0.75, 0.625, 0.75, 0.375, 0.75, 0.375, 0.75, 0.625, 0.75, 0.625, 0.75, 0.625, 0.75, 0.625, 0.75, 0.625, 0.75, 0.625, 0.75, 0.625, 0.75, 0.625, 0.75, 0.625, 0.75, 0.625, 0.75, 0.375, 0.75, 0.375, 0.75, 0.625, 0.75, 0.375, 0.75, 0.375, 0.75, 0.375, 0.75, 0.375, 0.75, 0.625, 0.75, 0.625, 0.75, 0.625, 0.75, 0.625, 0.75, 0.375, 0.75, 0.375, 0.75, 0.375, 0.75, 0.375, 0.75, 0.375, 0.75, 0.375, 0.75, 0.375, 0.75, 0.375, 0.75, 0.625, 0.75, 0.625, 0.75, 0.625, 0.75, 0.625, 0.75, 0.625, 0.75, 0.625, 0.75, 0.625, 0.75, 0.625, 0.75, 0.625, 0.75, 0.375, 0.75, 0.375, 0.75, 0.625, 0.75, 0.375, 0.75, 0.625, 0.75, 0.625, 0.75, 0.375, 0.75, 0.625, 0.75, 0.625, 0.75, 0.625, 0.75, 0.625, 0.75, 0.625, 0.75, 0.375, 0.75, 0.375, 0.75, 0.625, 0.75, 0.375, 0.75, 0.625, 0.75, 0.625, 0.75, 0.375, 0.75, 0.625, 0.75, 0.375, 0.75, 0.375, 0.75, 0.625, 0.75, 0.375, 0.75, 0.375, 0.75, 0.375, 0.75, 0.375, 0.75, 0.625, 0.75, 0.375, 0.75, 0.375, 0.75, 0.625, 0.75, 0.625, 0.75, 0.625, 0.75, 0.625, 0.75, 0.625, 0.75, 0.625, 0.75, 0.375, 0.75, 0.375, 0.75, 0.625, 0.75, 0.625, 0.75, 0.375, 0.75, 0.375, 0.75, 0.625, 0.75, 0.375, 0.75, 0.375, 0.75, 0.375, 0.75, 0.375, 0.75, 0.375, 0.75, 0.625, 0.75, 0.625, 0.75, 0.375, 0.75, 0.625, 0.75, 0.375, 0.75, 0.375, 0.75, 0.625, 0.75, 0.375, 0.75, 0.625, 0.75, 0.625, 0.75, 0.375, 0.75, 0.375, 0.75, 0.375, 0.75, 0.375, 0.75, 0.375, 0.75, 0.625, 0.75, 0.375, 0.75, 0.375, 0.75, 0.625, 0.75, 0.625, 0.75, 0.375, 0.75, 0.375, 0.75, 0.625, 0.75, 0.625, 0.75, 0.375, 0.75, 0.375, 0.75, 0.625, 0.75, 0.375, 0.75, 0.375, 0.75, 0.375, 0.75, 0.375, 0.75, 0.375, 0.75, 0.625, 0.75, 0.625, 0.75, 0.375, 0.75, 0.625, 0.75, 0.375, 0.75, 0.375, 0.75, 0.625, 0.75, 0.625, 0.75, 0.625, 0.75, 0.625, 0.75, 0.625, 0.75, 0.625, 0.75, 0.375, 0.75, 0.375, 0.75, 0.625, 0.75, 0.375, 0.75, 0.375, 0.75, 0.375, 0.75, 0.375, 0.75, 0.625, 0.75, 0.375, 0.75, 0.375, 0.75, 0.625, 0.75, 0.625, 0.75, 0.625, 0.75, 0.625, 0.75, 0.625, 0.75, 0.375, 0.75, 0.625, 0.75, 0.625, 0.75, 0.375, 0.75, 0.375, 0.75, 0.375, 0.75, 0.375, 0.75, 0.375, 0.75, 0.625, 0.75, 0.375, 0.75, 0.375, 0.75, 0.625, 0.75, 0.625, 0.75, 0.375, 0.75, 0.375, 0.75, 0.625, 0.75, 0.375, 0.75, 0.375, 0.75, 0.375, 0.75, 0.375, 0.75, 0.375, 0.75, 0.625, 0.75, 0.625, 0.75, 0.375, 0.75, 0.625, 0.75, 0.375, 0.75, 0.375, 0.75, 0.625, 0.75, 0.375, 0.75, 0.625, 0.75, 0.625, 0.75, 0.375, 0.75, 0.375, 0.75, 0.375, 0.75, 0.375, 0.75, 0.375, 0.75, 0.625, 0.75, 0.375, 0.75, 0.375, 0.75, 0.625, 0.75, 0.625, 0.75, 0.375, 0.75, 0.375, 0.75, 0.625, 0.75, 0.625, 0.75, 0.625, 0.75, 0.625, 0.75, 0.625, 0.75, 0.375, 0.75, 0.625, 0.75, 0.625, 0.75, 0.375, 0.75, 0.375, 0.75, 0.375, 0.75, 0.375, 0.75, 0.375, 0.75, 0.625, 0.75, 0.375, 0.75, 0.375, 0.75, 0.625, 0.75, 0.375, 0.75, 0.625, 0.75, 0.625, 0.75, 0.375, 0.75, 0.375, 0.75, 0.375, 0.75, 0.375, 0.75, 0.375, 0.75, 0.625, 0.75, 0.375, 0.75, 0.375, 0.75, 0.625, 0.75, 0.625, 0.75, 0.375, 0.75, 0.375, 0.75, 0.625, 0.75, 0.375, 0.75, 0.625, 0.75, 0.625, 0.75, 0.375, 0.75, 0.625, 0.75, 0.625, 0.75, 0.625, 0.75, 0.625, 0.75, 0.625, 0.75, 0.375, 0.75, 0.375, 0.75, 0.625, 0.75, 0.625, 0.75, 0.375, 0.75, 0.375, 0.75, 0.625, 0.75, 0.625, 0.75, 0.625, 0.75, 0.625, 0.75, 0.625, 0.75, 0.375, 0.75, 0.625, 0.75, 0.625, 0.75, 0.375, 0.75, 0.375, 0.75, 0.375, 0.75, 0.375, 0.75, 0.375, 0.75, 0.625, 0.75, 0.375, 0.75, 0.375, 0.75, 0.625, 0.75, 0.625, 0.75, 0.375, 0.75, 0.375, 0.75, 0.625, 0.75, 0.375, 0.75, 0.375, 0.75, 0.375, 0.75, 0.375, 0.75, 0.375, 0.75, 0.625, 0.75, 0.625, 0.75, 0.375, 0.75, 0.625, 0.75, 0.375, 0.75, 0.375, 0.75, 0.625, 0.75, 0.375, 0.75, 0.625, 0.75, 0.625, 0.75, 0.375, 0.75, 0.625, 0.75, 0.625, 0.75, 0.625, 0.75, 0.625, 0.75, 0.625, 0.75, 0.375, 0.75, 0.375, 0.75, 0.625, 0.75, 0.625, 0.75, 0.375, 0.75, 0.375, 0.75, 0.625, 0.75, 0.625, 0.75, 0.375, 0.75, 0.375, 0.75, 0.625, 0.75, 0.625, 0.75, 0.625, 0.75, 0.625, 0.75, 0.625, 0.75, 0.375, 0.75, 0.625, 0.75, 0.625, 0.75, 0.375, 0.75, 0.625, 0.75, 0.375, 0.75, 0.375, 0.75, 0.625, 0.75, 0.625, 0.75, 0.375, 0.75, 0.375, 0.75, 0.625, 0.75, 0.375, 0.75, 0.375, 0.75, 0.375, 0.75, 0.375, 0.75, 0.375, 0.75, 0.625, 0.75, 0.625, 0.75, 0.375, 0.75, 0.625, 0.75, 0.375, 0.75, 0.375, 0.75, 0.625, 0.75, 0.375, 0.75, 0.625, 0.75, 0.625, 0.75, 0.375, 0.75, 0.375, 0.75, 0.375, 0.75, 0.375, 0.75, 0.375, 0.75, 0.625, 0.75, 0.375, 0.75, 0.375, 0.75, 0.625, 0.75, 0.375, 0.5, 0.625, 0.5, 0.625, 0.75, 0.375, 0.75, 0.375, 0.5, 0.625, 0.5, 0.625, 0.5, 0.375, 0.5, 0.625, 0.75, 0.375, 0.75, 0.375, 0.75, 0.625, 0.75, 0.375, 0.5551, 0.375, 0.5, 0.375, 0.75, 0.375, 0.6801, 0.375, 0.75, 0.375, 0.75, 0.375, 0.5, 0.375, 0.5, 0.375, 0.5551, 0.375, 0.5551, 0.375, 0.6801, 0.375, 0.6801, 0.375, 0.0, 0.625, 0.0, 0.625, 0.0, 0.375, 0.0, 0.875, 0.75, 0.875, 0.5, 0.875, 0.5, 0.875, 0.75, 0.125, 0.5, 0.125, 0.75, 0.125, 0.75, 0.125, 0.5, 0.125, 0.5, 0.375, 0.5, 0.375, 0.75, 0.125, 0.75, 0.1328, 0.6801, 0.2578, 0.6801, 0.2578, 0.5551, 0.1328, 0.5551, 0.1328, 0.6801, 0.125, 0.75, 0.125, 0.5, 0.1328, 0.5551, 0.875, 0.75, 0.875, 0.5, 0.875, 0.5, 0.875, 0.75, 0.875, 0.75, 0.875, 0.5, 0.875, 0.5, 0.875, 0.75, 0.125, 0.5, 0.125, 0.75, 0.125, 0.75, 0.125, 0.5, 0.625, 0.25, 0.375, 0.25, 0.375, 0.25, 0.625, 0.25, 0.375, 0.0, 0.625, 0.0, 0.625, 0.0, 0.375, 0.0, 0.375, 0.0, 0.625, 0.0, 0.625, 0.25, 0.375, 0.25, 0.125, 0.5, 0.125, 0.75, 0.125, 0.75, 0.125, 0.5, 0.625, 0.25, 0.375, 0.25, 0.375, 0.25, 0.625, 0.25, 0.375, 0.0, 0.625, 0.0, 0.625, 0.0, 0.375, 0.0, 0.875, 0.75, 0.875, 0.5, 0.875, 0.5, 0.875, 0.75, 0.875, 0.75, 0.875, 0.5, 0.875, 0.5, 0.875, 0.75, 0.125, 0.5, 0.125, 0.75, 0.125, 0.75, 0.125, 0.5, 0.625, 0.25, 0.375, 0.25, 0.375, 0.25, 0.625, 0.25, 0.375, 0.0, 0.625, 0.0, 0.625, 0.25, 0.375, 0.25, 0.125, 0.5, 0.125, 0.75, 0.125, 0.75, 0.125, 0.5, 0.625, 0.25, 0.375, 0.25, 0.375, 0.25, 0.625, 0.25, 0.375, 1.0, 0.625, 1.0, 0.625, 1.0, 0.375, 1.0, 0.375, 0.75, 0.625, 0.75, 0.625, 1.0, 0.375, 1.0, 0.375, 0.0, 0.625, 0.0, 0.625, 0.25, 0.375, 0.25, 0.375, 0.25, 0.625, 0.25, 0.625, 0.5, 0.375, 0.5, 0.375, 0.5, 0.625, 0.5, 0.625, 0.75, 0.375, 0.75, 0.375, 0.75, 0.625, 0.75, 0.625, 1.0, 0.375, 1.0, 0.125, 0.5, 0.375, 0.5, 0.375, 0.75, 0.125, 0.75, 0.6293, 0.7437, 0.625, 0.75, 0.625, 0.5, 0.6293, 0.7327, 0.6341, 0.5159, 0.6338, 0.7327, 0.6293, 0.7327, 0.625, 0.5, 0.6296, 0.5048, 0.6296, 0.5159, 0.6296, 0.5048, 0.625, 0.5, 0.875, 0.5, 0.875, 0.75, 0.625, 0.75, 0.6293, 0.7437, 0.6338, 0.7437, 0.6338, 0.7327, 0.6341, 0.5159, 0.6341, 0.5048, 0.5678, 0.25, 0.625, 0.25, 0.625, 0.0, 0.5678, 0.0, 0.4181, 0.0, 0.375, 0.0, 0.375, 0.25, 0.4181, 0.25, 0.4211, 0.0, 0.4181, 0.0, 0.4181, 0.25, 0.4211, 0.25, 0.4211, 0.25, 0.4847, 0.25, 0.4847, 0.0, 0.4211, 0.0, 0.5678, 0.5, 0.625, 0.5, 0.625, 0.25, 0.5678, 0.25, 0.4181, 0.25, 0.375, 0.25, 0.375, 0.5, 0.4181, 0.5, 0.4211, 0.25, 0.4181, 0.25, 0.4181, 0.5, 0.4211, 0.5, 0.4211, 0.5, 0.4847, 0.5, 0.4847, 0.25, 0.4211, 0.25, 0.5678, 0.75, 0.625, 0.75, 0.625, 0.5, 0.5678, 0.5, 0.375, 0.5, 0.375, 0.75, 0.4181, 0.75, 0.4181, 0.5, 0.4181, 0.5, 0.4181, 0.75, 0.4211, 0.75, 0.4211, 0.5, 0.4847, 0.75, 0.4847, 0.5, 0.4211, 0.5, 0.4211, 0.75, 0.5678, 1.0, 0.625, 1.0, 0.625, 0.75, 0.5678, 0.75, 0.375, 0.75, 0.375, 1.0, 0.4181, 1.0, 0.4181, 0.75, 0.4181, 0.75, 0.4181, 1.0, 0.4211, 1.0, 0.4211, 0.75, 0.4847, 1.0, 0.4847, 0.75, 0.4211, 0.75, 0.4211, 1.0, 0.125, 0.5, 0.125, 0.75, 0.375, 0.75, 0.375, 0.5, 0.625, 0.25, 0.625, 0.25, 0.625, 0.5, 0.625, 0.5, 0.625, 0.5, 0.625, 0.75, 0.625, 0.75, 0.625, 0.5, 0.625, 0.0, 0.625, 0.0, 0.625, 0.25, 0.625, 0.25, 0.625, 0.0, 0.625, 0.0, 0.625, 0.0, 0.625, 0.0, 0.625, 0.75, 0.625, 0.75, 0.625, 1.0, 0.625, 1.0, 0.625, 0.75, 0.625, 0.75, 0.625, 0.75, 0.625, 0.75, 0.5673, 0.25, 0.625, 0.25, 0.625, 0.0, 0.5673, 0.0, 0.4208, 0.0, 0.375, 0.0, 0.375, 0.25, 0.4208, 0.25, 0.4214, 0.0, 0.4208, 0.0, 0.4208, 0.25, 0.4214, 0.25, 0.4214, 0.25, 0.4869, 0.25, 0.4869, 0.0, 0.4214, 0.0, 0.4869, 0.25, 0.4875, 0.25, 0.4875, 0.0, 0.4869, 0.0, 0.5673, 0.5, 0.625, 0.5, 0.625, 0.25, 0.5673, 0.25, 0.4208, 0.25, 0.375, 0.25, 0.375, 0.5, 0.4208, 0.5, 0.4214, 0.25, 0.4208, 0.25, 0.4208, 0.5, 0.4214, 0.5, 0.4214, 0.5, 0.4869, 0.5, 0.4869, 0.25, 0.4214, 0.25, 0.4869, 0.5, 0.4875, 0.5, 0.4875, 0.25, 0.4869, 0.25, 0.625, 0.75, 0.625, 0.5, 0.5673, 0.5, 0.5673, 0.75, 0.375, 0.5, 0.375, 0.75, 0.4208, 0.75, 0.4208, 0.5, 0.4208, 0.5, 0.4208, 0.75, 0.4214, 0.75, 0.4214, 0.5, 0.4869, 0.75, 0.4869, 0.5, 0.4214, 0.5, 0.4214, 0.75, 0.4875, 0.75, 0.4875, 0.5, 0.4869, 0.5, 0.4869, 0.75, 0.5673, 1.0, 0.625, 1.0, 0.625, 0.75, 0.5673, 0.75, 0.375, 0.75, 0.375, 1.0, 0.4208, 1.0, 0.4208, 0.75, 0.4208, 0.75, 0.4208, 1.0, 0.4214, 1.0, 0.4214, 0.75, 0.4869, 1.0, 0.4869, 0.75, 0.4214, 0.75, 0.4214, 1.0, 0.4875, 1.0, 0.4875, 0.75, 0.4869, 0.75, 0.4869, 1.0, 0.125, 0.5, 0.125, 0.75, 0.375, 0.75, 0.375, 0.5, 0.625, 0.25, 0.625, 0.25, 0.625, 0.5, 0.625, 0.5, 0.625, 0.5, 0.625, 0.75, 0.625, 0.75, 0.625, 0.5, 0.625, 0.0, 0.625, 0.0, 0.625, 0.25, 0.625, 0.25, 0.625, 0.75, 0.625, 1.0, 0.625, 1.0, 0.625, 0.75])
me_cubo_013.materials.append(mat_material_001)
me_cubo_013.update()
me_cubo_003 = bpy.data.meshes.new('Cubo.003')
me_cubo_003.from_pydata([(-1.0, -1.0, -1.0), (-1.0, -1.0, 1.0), (-1.0, 1.0, -1.0), (-1.0, 1.0, 1.0), (1.0, -1.0, -1.0), (1.0, -1.0, 1.0), (1.0, 1.0, -1.0), (1.0, 1.0, 1.0), (-1.0, -1.0, 1.667), (-1.0, 1.0, 1.667), (1.0, 1.0, 1.667), (1.0, -1.0, 1.667), (-3.0, -3.0, 2.333), (-3.0, 3.0, 2.333), (3.0, 3.0, 2.333), (3.0, -3.0, 2.333), (1.0, -2.6, 1.0), (-1.0, -2.6, 1.0), (1.0, -2.6, 1.667), (-1.0, -2.6, 1.667)], [], [(0, 1, 3, 2), (2, 3, 7, 6), (6, 7, 5, 4), (4, 5, 1, 0), (2, 6, 4, 0), (7, 3, 9, 10), (11, 10, 14, 15), (5, 7, 10, 11), (3, 1, 8, 9), (8, 1, 17, 19), (14, 13, 12, 15), (9, 8, 12, 13), (8, 11, 15, 12), (10, 9, 13, 14), (17, 16, 18, 19), (11, 8, 19, 18), (1, 5, 16, 17), (5, 11, 18, 16)])
_uv = me_cubo_003.uv_layers.new(name='MapaUV')
_uv.uv.foreach_set('vector', [0.375, 0.0, 0.625, 0.0, 0.625, 0.25, 0.375, 0.25, 0.375, 0.25, 0.625, 0.25, 0.625, 0.5, 0.375, 0.5, 0.375, 0.5, 0.625, 0.5, 0.625, 0.75, 0.375, 0.75, 0.375, 0.75, 0.625, 0.75, 0.625, 1.0, 0.375, 1.0, 0.125, 0.5, 0.375, 0.5, 0.375, 0.75, 0.125, 0.75, 0.625, 0.5, 0.625, 0.25, 0.625, 0.25, 0.625, 0.5, 0.625, 0.75, 0.625, 0.5, 0.625, 0.5, 0.625, 0.75, 0.625, 0.75, 0.625, 0.5, 0.625, 0.5, 0.625, 0.75, 0.625, 0.25, 0.625, 0.0, 0.625, 0.0, 0.625, 0.25, 0.625, 0.0, 0.625, 0.0, 0.625, 0.0, 0.625, 0.0, 0.625, 0.5, 0.875, 0.5, 0.875, 0.75, 0.625, 0.75, 0.625, 0.25, 0.625, 0.0, 0.625, 0.0, 0.625, 0.25, 0.625, 1.0, 0.625, 0.75, 0.625, 0.75, 0.625, 1.0, 0.625, 0.5, 0.625, 0.25, 0.625, 0.25, 0.625, 0.5, 0.625, 1.0, 0.625, 0.75, 0.625, 0.75, 0.625, 1.0, 0.625, 0.75, 0.625, 1.0, 0.625, 1.0, 0.625, 0.75, 0.625, 1.0, 0.625, 0.75, 0.625, 0.75, 0.625, 1.0, 0.625, 0.75, 0.625, 0.75, 0.625, 0.75, 0.625, 0.75])
me_cubo_003.update()
me_cubo_005 = bpy.data.meshes.new('Cubo.005')
me_cubo_005.from_pydata([(-1.0, -1.0, -1.0), (-1.0, -1.0, 1.0), (-1.0, 1.0, -1.0), (-1.0, 1.0, 1.0), (1.0, -1.0, -1.0), (1.0, -1.0, 1.0), (1.0, 1.0, -1.0), (1.0, 1.0, 1.0), (-0.4864, 0.5589, -1.0), (0.5136, -0.4411, -1.0), (0.5136, 0.5589, -1.0), (-0.4864, -0.4411, -1.0), (-0.4864, -0.4411, 1.0), (-0.4864, 0.5589, 1.0), (0.5136, 0.5589, 1.0), (0.5136, -0.4411, 1.0)], [], [(0, 1, 3, 2), (2, 3, 7, 6), (6, 7, 5, 4), (4, 5, 1, 0), (8, 2, 6, 10), (6, 4, 0, 2, 8, 11, 9, 10), (13, 3, 1, 5, 7, 14, 15, 12), (14, 7, 3, 13), (12, 11, 8, 13), (13, 8, 10, 14), (10, 9, 15, 14), (9, 11, 12, 15)])
me_cubo_005.polygons.foreach_set('material_index', [0, 0, 0, 0, 0, 0, 0, 0, 568, 568, 568, 568])
_uv = me_cubo_005.uv_layers.new(name='MapaUV')
_uv.uv.foreach_set('vector', [0.375, 0.0, 0.625, 0.0, 0.625, 0.25, 0.375, 0.25, 0.375, 0.25, 0.625, 0.25, 0.625, 0.5, 0.375, 0.5, 0.375, 0.5, 0.625, 0.5, 0.625, 0.75, 0.375, 0.75, 0.375, 0.75, 0.625, 0.75, 0.625, 1.0, 0.375, 1.0, 0.1892, 0.5551, 0.125, 0.5, 0.375, 0.5, 0.3142, 0.5551, 0.375, 0.5, 0.375, 0.75, 0.125, 0.75, 0.125, 0.5, 0.1892, 0.5551, 0.1892, 0.6801, 0.3142, 0.6801, 0.3142, 0.5551, 0.8108, 0.5551, 0.875, 0.5, 0.875, 0.75, 0.625, 0.75, 0.625, 0.5, 0.6858, 0.5551, 0.6858, 0.6801, 0.8108, 0.6801, 0.6858, 0.5551, 0.625, 0.5, 0.875, 0.5, 0.8108, 0.5551, 0.569, 0.0, 0.4857, 0.0, 0.4857, 0.25, 0.569, 0.25, 0.569, 0.25, 0.4857, 0.25, 0.4857, 0.5, 0.569, 0.5, 0.4857, 0.5, 0.4857, 0.75, 0.569, 0.75, 0.569, 0.5, 0.4857, 0.75, 0.4857, 1.0, 0.569, 1.0, 0.569, 0.75])
me_cubo_005.materials.append(mat_material_005)
me_cubo_005.update()
me_cubo_006 = bpy.data.meshes.new('Cubo.006')
me_cubo_006.from_pydata([(-1.0, -1.0, -1.0), (-1.0, -1.0, 1.0), (-1.0, 1.0, -1.0), (-1.0, 1.0, 1.0), (1.0, -1.0, -1.0), (1.0, -1.0, 1.0), (1.0, 1.0, -1.0), (1.0, 1.0, 1.0), (-0.5507, 0.5668, -1.0), (0.4493, -0.4332, -1.0), (0.4493, 0.5668, -1.0), (-0.5507, -0.4332, -1.0), (-0.5507, -0.4332, 1.0), (-0.5507, 0.5668, 1.0), (0.4493, 0.5668, 1.0), (0.4493, -0.4332, 1.0)], [], [(0, 1, 3, 2), (2, 3, 7, 6), (6, 7, 5, 4), (4, 5, 1, 0), (8, 2, 6, 10), (6, 4, 0, 2, 8, 11, 9, 10), (13, 3, 1, 5, 7, 14, 15, 12), (14, 7, 3, 13), (12, 11, 8, 13), (13, 8, 10, 14), (10, 9, 15, 14), (9, 11, 12, 15)])
me_cubo_006.polygons.foreach_set('material_index', [0, 0, 0, 0, 0, 0, 0, 0, 568, 568, 568, 568])
_uv = me_cubo_006.uv_layers.new(name='MapaUV')
_uv.uv.foreach_set('vector', [0.375, 0.0, 0.625, 0.0, 0.625, 0.25, 0.375, 0.25, 0.375, 0.25, 0.625, 0.25, 0.625, 0.5, 0.375, 0.5, 0.375, 0.5, 0.625, 0.5, 0.625, 0.75, 0.375, 0.75, 0.375, 0.75, 0.625, 0.75, 0.625, 1.0, 0.375, 1.0, 0.1812, 0.5542, 0.125, 0.5, 0.375, 0.5, 0.3062, 0.5542, 0.375, 0.5, 0.375, 0.75, 0.125, 0.75, 0.125, 0.5, 0.1812, 0.5542, 0.1812, 0.6792, 0.3062, 0.6792, 0.3062, 0.5542, 0.8188, 0.5542, 0.875, 0.5, 0.875, 0.75, 0.625, 0.75, 0.625, 0.5, 0.6938, 0.5542, 0.6938, 0.6792, 0.8188, 0.6792, 0.6938, 0.5542, 0.625, 0.5, 0.875, 0.5, 0.8188, 0.5542, 0.5682, 0.0, 0.4849, 0.0, 0.4849, 0.25, 0.5682, 0.25, 0.5682, 0.25, 0.4849, 0.25, 0.4849, 0.5, 0.5682, 0.5, 0.4849, 0.5, 0.4849, 0.75, 0.5682, 0.75, 0.5682, 0.5, 0.4849, 0.75, 0.4849, 1.0, 0.5682, 1.0, 0.5682, 0.75])
me_cubo_006.materials.append(mat_material_003)
me_cubo_006.update()
me_cubo_007 = bpy.data.meshes.new('Cubo.007')
me_cubo_007.from_pydata([(-1.0, -1.0, -1.0), (-1.0, -1.0, 1.0), (-1.0, 1.0, -1.0), (-1.0, 1.0, 1.0), (1.0, -1.0, -1.0), (1.0, -1.0, 1.0), (1.0, 1.0, -1.0), (1.0, 1.0, 1.0), (-1.0, -1.0, 1.667), (-1.0, 1.0, 1.667), (1.0, 1.0, 1.667), (1.0, -1.0, 1.667), (-1.0, -1.0, 1.667), (-1.0, 1.0, 1.667), (1.0, 1.0, 1.667), (1.0, -1.0, 1.667), (-1.0, -1.0, 1.667), (-1.0, 1.0, 1.667), (1.0, 1.0, 1.667), (1.0, -1.0, 1.667), (-1.0, -1.0, 1.667), (-1.0, 1.0, 1.667), (1.0, 1.0, 1.667), (1.0, -1.0, 1.667), (-3.0, -3.0, 2.333), (-3.0, 3.0, 2.333), (3.0, 3.0, 2.333), (3.0, -3.0, 2.333)], [], [(0, 1, 3, 2), (2, 3, 7, 6), (6, 7, 5, 4), (4, 5, 1, 0), (2, 6, 4, 0), (7, 3, 9, 10), (11, 10, 14, 15), (5, 7, 10, 11), (3, 1, 8, 9), (1, 5, 11, 8), (15, 14, 18, 19), (9, 8, 12, 13), (8, 11, 15, 12), (10, 9, 13, 14), (16, 19, 23, 20), (13, 12, 16, 17), (12, 15, 19, 16), (14, 13, 17, 18), (23, 22, 26, 27), (18, 17, 21, 22), (19, 18, 22, 23), (17, 16, 20, 21), (26, 25, 24, 27), (21, 20, 24, 25), (20, 23, 27, 24), (22, 21, 25, 26)])
_uv = me_cubo_007.uv_layers.new(name='MapaUV')
_uv.uv.foreach_set('vector', [0.375, 0.0, 0.625, 0.0, 0.625, 0.25, 0.375, 0.25, 0.375, 0.25, 0.625, 0.25, 0.625, 0.5, 0.375, 0.5, 0.375, 0.5, 0.625, 0.5, 0.625, 0.75, 0.375, 0.75, 0.375, 0.75, 0.625, 0.75, 0.625, 1.0, 0.375, 1.0, 0.125, 0.5, 0.375, 0.5, 0.375, 0.75, 0.125, 0.75, 0.625, 0.5, 0.625, 0.25, 0.625, 0.25, 0.625, 0.5, 0.625, 0.75, 0.625, 0.5, 0.625, 0.5, 0.625, 0.75, 0.625, 0.75, 0.625, 0.5, 0.625, 0.5, 0.625, 0.75, 0.625, 0.25, 0.625, 0.0, 0.625, 0.0, 0.625, 0.25, 0.625, 1.0, 0.625, 0.75, 0.625, 0.75, 0.625, 1.0, 0.625, 0.75, 0.625, 0.5, 0.625, 0.5, 0.625, 0.75, 0.625, 0.25, 0.625, 0.0, 0.625, 0.0, 0.625, 0.25, 0.625, 1.0, 0.625, 0.75, 0.625, 0.75, 0.625, 1.0, 0.625, 0.5, 0.625, 0.25, 0.625, 0.25, 0.625, 0.5, 0.625, 1.0, 0.625, 0.75, 0.625, 0.75, 0.625, 1.0, 0.625, 0.25, 0.625, 0.0, 0.625, 0.0, 0.625, 0.25, 0.625, 1.0, 0.625, 0.75, 0.625, 0.75, 0.625, 1.0, 0.625, 0.5, 0.625, 0.25, 0.625, 0.25, 0.625, 0.5, 0.625, 0.75, 0.625, 0.5, 0.625, 0.5, 0.625, 0.75, 0.625, 0.5, 0.625, 0.25, 0.625, 0.25, 0.625, 0.5, 0.625, 0.75, 0.625, 0.5, 0.625, 0.5, 0.625, 0.75, 0.625, 0.25, 0.625, 0.0, 0.625, 0.0, 0.625, 0.25, 0.625, 0.5, 0.875, 0.5, 0.875, 0.75, 0.625, 0.75, 0.625, 0.25, 0.625, 0.0, 0.625, 0.0, 0.625, 0.25, 0.625, 1.0, 0.625, 0.75, 0.625, 0.75, 0.625, 1.0, 0.625, 0.5, 0.625, 0.25, 0.625, 0.25, 0.625, 0.5])
me_cubo_007.materials.append(mat_material_004)
me_cubo_007.update()
me_cubo_008 = bpy.data.meshes.new('Cubo.008')
me_cubo_008.from_pydata([(-1.0, -1.0, -1.0), (-1.0, -1.0, 1.0), (-1.0, 1.0, -1.0), (-1.0, 1.0, 1.0), (1.0, -1.0, -1.0), (1.0, -1.0, 1.0), (1.0, 1.0, -1.0), (1.0, 1.0, 1.0), (-1.0, -1.0, 1.667), (-1.0, 1.0, 1.667), (1.0, 1.0, 1.667), (1.0, -1.0, 1.667), (-1.0, -1.0, 1.667), (-1.0, 1.0, 1.667), (1.0, 1.0, 1.667), (1.0, -1.0, 1.667), (-1.0, -1.0, 1.667), (-1.0, 1.0, 1.667), (1.0, 1.0, 1.667), (1.0, -1.0, 1.667), (-1.0, -1.0, 1.667), (-1.0, 1.0, 1.667), (1.0, 1.0, 1.667), (1.0, -1.0, 1.667), (-3.0, -3.0, 2.333), (-3.0, 3.0, 2.333), (3.0, 3.0, 2.333), (3.0, -3.0, 2.333)], [], [(0, 1, 3, 2), (2, 3, 7, 6), (6, 7, 5, 4), (4, 5, 1, 0), (2, 6, 4, 0), (7, 3, 9, 10), (11, 10, 14, 15), (5, 7, 10, 11), (3, 1, 8, 9), (1, 5, 11, 8), (15, 14, 18, 19), (9, 8, 12, 13), (8, 11, 15, 12), (10, 9, 13, 14), (16, 19, 23, 20), (13, 12, 16, 17), (12, 15, 19, 16), (14, 13, 17, 18), (23, 22, 26, 27), (18, 17, 21, 22), (19, 18, 22, 23), (17, 16, 20, 21), (26, 25, 24, 27), (21, 20, 24, 25), (20, 23, 27, 24), (22, 21, 25, 26)])
_uv = me_cubo_008.uv_layers.new(name='MapaUV')
_uv.uv.foreach_set('vector', [0.375, 0.0, 0.625, 0.0, 0.625, 0.25, 0.375, 0.25, 0.375, 0.25, 0.625, 0.25, 0.625, 0.5, 0.375, 0.5, 0.375, 0.5, 0.625, 0.5, 0.625, 0.75, 0.375, 0.75, 0.375, 0.75, 0.625, 0.75, 0.625, 1.0, 0.375, 1.0, 0.125, 0.5, 0.375, 0.5, 0.375, 0.75, 0.125, 0.75, 0.625, 0.5, 0.625, 0.25, 0.625, 0.25, 0.625, 0.5, 0.625, 0.75, 0.625, 0.5, 0.625, 0.5, 0.625, 0.75, 0.625, 0.75, 0.625, 0.5, 0.625, 0.5, 0.625, 0.75, 0.625, 0.25, 0.625, 0.0, 0.625, 0.0, 0.625, 0.25, 0.625, 1.0, 0.625, 0.75, 0.625, 0.75, 0.625, 1.0, 0.625, 0.75, 0.625, 0.5, 0.625, 0.5, 0.625, 0.75, 0.625, 0.25, 0.625, 0.0, 0.625, 0.0, 0.625, 0.25, 0.625, 1.0, 0.625, 0.75, 0.625, 0.75, 0.625, 1.0, 0.625, 0.5, 0.625, 0.25, 0.625, 0.25, 0.625, 0.5, 0.625, 1.0, 0.625, 0.75, 0.625, 0.75, 0.625, 1.0, 0.625, 0.25, 0.625, 0.0, 0.625, 0.0, 0.625, 0.25, 0.625, 1.0, 0.625, 0.75, 0.625, 0.75, 0.625, 1.0, 0.625, 0.5, 0.625, 0.25, 0.625, 0.25, 0.625, 0.5, 0.625, 0.75, 0.625, 0.5, 0.625, 0.5, 0.625, 0.75, 0.625, 0.5, 0.625, 0.25, 0.625, 0.25, 0.625, 0.5, 0.625, 0.75, 0.625, 0.5, 0.625, 0.5, 0.625, 0.75, 0.625, 0.25, 0.625, 0.0, 0.625, 0.0, 0.625, 0.25, 0.625, 0.5, 0.875, 0.5, 0.875, 0.75, 0.625, 0.75, 0.625, 0.25, 0.625, 0.0, 0.625, 0.0, 0.625, 0.25, 0.625, 1.0, 0.625, 0.75, 0.625, 0.75, 0.625, 1.0, 0.625, 0.5, 0.625, 0.25, 0.625, 0.25, 0.625, 0.5])
me_cubo_008.materials.append(mat_material_002)
me_cubo_008.update()

# ---- objects
ob_light = bpy.data.objects.new('Light', light_light)
ob_camera = bpy.data.objects.new('Camera', cam_camera)
ob_seguro = bpy.data.objects.new('seguro', me_cubo_001)
ob_cubo_002 = bpy.data.objects.new('Cubo.002', me_cubo_013)
ob_cubo = bpy.data.objects.new('Cubo', me_cubo_003)
ob_cubo_003 = bpy.data.objects.new('Cubo.003', me_cubo_005)
ob_cubo_004 = bpy.data.objects.new('Cubo.004', me_cubo_006)
ob_cubo_005 = bpy.data.objects.new('Cubo.005', me_cubo_007)
ob_cubo_001 = bpy.data.objects.new('Cubo.001', me_cubo_008)

# ---- transforms, parenting, visibility, modifiers, constraints
ob_light.location = (4.076, 1.005, 5.904)
ob_light.rotation_euler = (0.6503, 0.05522, 1.866)
ob_light.lock_rotations_4d = False
ob_light.empty_display_type = 'ARROWS'
ob_light.color = (0.0, 0.0, 0.0, 0.0)
ob_light.lineart.crease_threshold = 0.0
ob_camera.location = (7.359, -6.926, 4.958)
ob_camera.rotation_euler = (1.109, 0.0, 0.8149)
ob_camera.lock_rotations_4d = False
ob_camera.empty_display_type = 'ARROWS'
ob_camera.color = (0.0, 0.0, 0.0, 0.0)
ob_camera.display_type = 'WIRE'
ob_camera.lineart.crease_threshold = 0.0
ob_seguro.location = (208.0, 0.3216, -2.958)
ob_seguro.scale = (2.0, 5.0, 2.0)
ob_cubo_002.location = (-8.543, -25.75, 1.267)
ob_cubo_002.scale = (2.5, 2.5, 3.0)
ob_cubo.location = (105.5, -25.6, -0.6451)
ob_cubo.scale = (1.25, 1.25, 7.5)
ob_cubo_003.location = (136.4, -25.75, 0.996)
ob_cubo_003.scale = (2.5, 2.5, 2.5)
ob_cubo_004.location = (137.3, 25.83, 0.9314)
ob_cubo_004.scale = (2.5, 2.5, 2.5)
ob_cubo_005.location = (136.6, -25.57, 22.34)
ob_cubo_005.scale = (1.25, 1.25, 7.5)
ob_cubo_001.location = (137.1, 26.19, 22.55)
ob_cubo_001.scale = (1.25, 1.25, 7.5)

# ---- collection membership
col_collection.objects.link(ob_light)
col_collection.objects.link(ob_camera)
col_collection.objects.link(ob_seguro)
col_collection.objects.link(ob_cubo_002)
col_collection.objects.link(ob_cubo)
col_collection.objects.link(ob_cubo_003)
col_collection.objects.link(ob_cubo_004)
col_collection.objects.link(ob_cubo_005)
col_collection.objects.link(ob_cubo_001)

# ---- scene / render settings (as saved in the file)
scene.camera = ob_camera
scene.frame_start = 1; scene.frame_end = 250; scene.frame_set(1)
scene.render.engine = 'BLENDER_EEVEE_NEXT'
scene.cycles.sampling_pattern = 'TABULATED_SOBOL'
scene.cycles.use_light_tree = False
scene.view_settings.view_transform = 'Filmic'
scene.unit_settings.scale_length = 0.001
bpy.context.view_layer.update()
